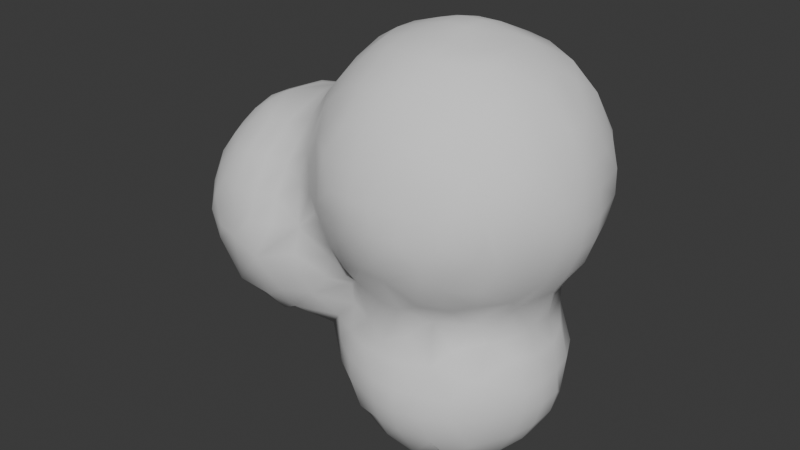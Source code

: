 # Source: VFX_Mesh_Smoke.blend  (saved by Blender 4.0.36; exported with 4.5.12 LTS)
import bpy
from mathutils import Matrix  # noqa: F401  (used for matrix-valued properties, if any)

bpy.ops.wm.read_factory_settings(use_empty=True)
scene = bpy.context.scene
scene.name = 'Scene'

# ---- collections
col_collection = bpy.data.collections.new('Collection'); scene.collection.children.link(col_collection)

# ---- world
world_world = bpy.data.worlds.new('World'); scene.world = world_world
world_world.use_nodes = True; world_world.node_tree.nodes.clear()
_N = world_world.node_tree.nodes; _L = world_world.node_tree.links
n0 = _N.new('ShaderNodeOutputWorld'); n0.name = 'World Output'; n0.location = (300, 300)
n1 = _N.new('ShaderNodeBackground'); n1.name = 'Background'; n1.location = (10, 300)
n1.inputs[0].default_value = (0.05088, 0.05088, 0.05088, 1.0)
_L.new(n1.outputs[0], n0.inputs[0])
n0.is_active_output = True
world_world.color = (0.05088, 0.05088, 0.05088)
world_world.use_sun_shadow = False
world_world.sun_shadow_jitter_overblur = 0.0

# ---- meshes
me_icosphere_002 = bpy.data.meshes.new('Icosphere.002')
me_icosphere_002.from_pydata([(-0.2307, -0.07198, -0.6663), (-0.04354, -0.2887, -0.6541), (0.03072, -0.07198, -0.7065), (0.2362, -0.01553, -0.8068), (0.3764, -0.04702, -0.9627), (0.4898, -0.471, -0.7258), (0.5107, -0.3195, -1.014), (0.459, -0.3604, -0.8672), (0.4033, -0.2159, -0.9101), (0.5068, -0.07198, -1.117), (0.6623, -0.5825, -0.7258), (0.6382, -0.4619, -0.9787), (0.6593, -0.07198, -1.24), (0.792, -0.4476, -1.103), (0.7131, -0.5579, -0.8952), (0.7058, -0.2544, -1.219), (0.8945, -0.6127, -0.8697), (0.8945, -0.6515, -0.7258), (0.8945, -0.531, -1.026), (0.8945, -0.3062, -1.239), (0.8945, -0.07198, -1.304), (-0.6385, -0.3249, -0.005962), (-0.6508, -0.2273, -0.1617), (-0.6537, -0.229, 0.1506), (-0.622, -0.02043, -0.3717), (-0.6852, -0.07198, -0.1499), (-0.7106, -0.07198, -0.005962), (-0.7029, -0.07198, 0.138), (-0.6508, -0.07819, 0.2902), (-0.5176, -0.4737, -0.1499), (-0.5077, -0.4731, 0.138), (-0.5292, -0.3694, -0.3012), (-0.5867, -0.3571, 0.1506), (-0.5281, -0.3709, 0.2918), (-0.5128, -0.2016, -0.4435), (-0.5982, -0.2273, -0.2996), (-0.6005, -0.229, 0.2902), (-0.5172, -0.2077, 0.4298), (-0.4806, -0.07198, -0.5181), (-0.5726, -0.07819, 0.4211), (-0.3582, -0.5921, -0.1499), (-0.3626, -0.5988, 0.138), (-0.3681, -0.4597, -0.3953), (-0.4522, -0.5594, -0.005962), (-0.403, -0.5043, 0.2852), (-0.4127, -0.3725, 0.4336), (-0.4063, -0.2016, -0.5488), (-0.2013, -0.5843, -0.376), (-0.2572, -0.664, -0.005962), (-0.2574, -0.6081, 0.276), (-0.2023, -0.4416, -0.5195), (-0.2597, -0.506, 0.4291), (-0.2526, -0.214, -0.6315), (-0.4039, -0.2077, 0.5429), (-0.4012, -0.07198, 0.5878), (-0.2599, -0.364, 0.5534), (-0.2653, -0.2248, 0.6247), (-0.2457, -0.07198, 0.6606), (-0.1132, -0.6804, -0.1499), (-0.1037, -0.7076, -0.01167), (-0.1132, -0.6464, 0.282), (-0.1132, -0.5397, 0.4573), (0.08781, -0.72, -0.07865), (0.03072, -0.593, -0.3901), (0.02184, -0.6985, 0.1258), (0.03072, -0.6451, 0.282), (0.03072, -0.4642, -0.545), (0.03072, -0.5387, 0.4539), (0.1747, -0.6278, -0.2939), (0.1747, -0.6686, 0.138), (0.1747, -0.6267, 0.282), (0.1747, -0.5228, -0.4521), (0.1747, -0.5309, 0.4409), (0.3246, -0.618, -0.1498), (0.3186, -0.6394, -0.005962), (0.3318, -0.6112, 0.1501), (0.3268, -0.5854, 0.4133), (0.3453, -0.542, -0.2939), (0.253, -0.2794, -0.649), (0.4507, -0.6083, 0.277), (0.474, -0.6636, 0.4295), (0.4898, -0.4709, -0.5818), (0.4627, -0.4521, -0.4353), (0.4565, -0.5339, -0.1498), (0.5089, -0.5589, -0.005962), (0.6004, -0.7412, 0.4295), (0.6591, -0.5851, -0.5818), (0.6025, -0.6489, 0.1307), (0.5748, -0.6864, 0.282), (0.6179, -0.5196, -0.4473), (0.6066, -0.474, -0.2939), (0.6066, -0.4973, -0.1499), (0.7505, -0.766, 0.282), (0.7505, -0.7908, 0.4259), (0.7639, -0.5923, -0.4473), (0.7505, -0.7102, 0.0912), (0.7639, -0.5315, -0.3074), (0.6989, -0.5673, -0.0685), (0.8945, -0.7471, 0.1382), (0.8945, -0.7934, 0.282), (0.8945, -0.8253, 0.4259), (0.8945, -0.6564, -0.5818), (0.8945, -0.5774, -0.3623), (0.8945, -0.5935, -0.104), (-0.1124, -0.35, 0.6129), (0.03072, -0.3733, 0.6095), (0.03072, -0.2159, 0.6735), (0.03072, -0.07198, 0.7181), (0.1884, -0.4538, 0.5697), (0.1884, -0.3518, 0.6715), (0.1811, -0.2237, 0.7391), (0.2154, -0.06099, 0.8562), (0.3268, -0.5251, 0.5769), (0.3416, -0.3638, 0.8656), (0.2789, -0.2237, 0.8562), (0.3225, -0.06218, 0.9974), (0.4621, -0.6469, 0.5691), (0.4871, -0.6127, 0.7138), (0.4586, -0.5083, 0.8644), (0.4601, -0.3621, 0.9992), (0.422, -0.2159, 1.041), (0.4543, -0.07121, 1.123), (0.6553, -0.7369, 0.7138), (0.6173, -0.641, 0.8459), (0.6065, -0.5044, 1.002), (0.608, -0.3586, 1.12), (0.6125, -0.2168, 1.188), (0.5818, -0.07198, 1.201), (0.7505, -0.8, 0.5699), (0.7505, -0.6907, 0.8773), (0.7505, -0.5523, 1.051), (0.7543, -0.3502, 1.189), (0.7543, -0.2168, 1.232), (0.7505, -0.07198, 1.254), (0.8945, -0.8219, 0.5699), (0.8945, -0.7792, 0.7138), (0.8945, -0.7015, 0.8954), (0.8945, -0.5704, 1.067), (0.8945, -0.3815, 1.202), (0.8945, -0.2159, 1.253), (0.8945, -0.07198, 1.289), (-0.2307, 0.07198, -0.6663), (0.03072, 0.07198, -0.7065), (0.01878, 0.2239, -0.6697), (0.1747, 0.2016, -0.6791), (0.3236, 0.07926, -0.8738), (0.3574, 0.3179, -0.7258), (0.4261, 0.08579, -1.012), (0.5242, 0.2159, -1.097), (0.4033, 0.2159, -0.9101), (0.459, 0.3604, -0.8672), (0.4898, 0.471, -0.7258), (0.6593, 0.07198, -1.24), (0.61, 0.5032, -0.8645), (0.6623, 0.5825, -0.7258), (0.7058, 0.2544, -1.219), (0.696, 0.4217, -1.075), (0.7569, 0.5893, -0.8562), (0.8945, 0.07198, -1.304), (0.8945, 0.2159, -1.268), (0.8945, 0.3782, -1.189), (0.8945, 0.531, -1.026), (0.8945, 0.6127, -0.8697), (0.8945, 0.6515, -0.7258), (-0.6852, 0.07198, -0.1499), (-0.7106, 0.07198, -0.005962), (-0.7029, 0.07198, 0.138), (-0.6508, 0.07819, 0.2902), (-0.6306, 0.187, -0.2555), (-0.6832, 0.2159, -0.005962), (-0.6326, 0.3179, -0.1215), (-0.6301, 0.3073, 0.1111), (-0.5726, 0.07819, 0.4211), (-0.5128, 0.2016, -0.4435), (-0.6005, 0.229, 0.2902), (-0.5172, 0.2077, 0.4298), (-0.5292, 0.3694, -0.3012), (-0.5281, 0.3709, 0.2918), (-0.5176, 0.4737, -0.1499), (-0.5219, 0.4874, -0.005962), (-0.5077, 0.4731, 0.138), (-0.4012, 0.07198, -0.5824), (-0.4129, 0.3708, -0.4452), (-0.4127, 0.3725, 0.4336), (-0.3997, 0.5026, -0.2928), (-0.3582, 0.5921, -0.1499), (-0.3383, 0.5827, 0.2241), (-0.2526, 0.214, -0.6315), (-0.253, 0.3635, -0.5564), (-0.2498, 0.4986, -0.4336), (-0.2525, 0.5992, -0.2852), (-0.2572, 0.664, -0.005962), (-0.2096, 0.5897, 0.3754), (-0.4012, 0.07198, 0.5878), (-0.4039, 0.2077, 0.5429), (-0.2228, 0.1827, 0.6532), (-0.2599, 0.364, 0.5534), (-0.1002, 0.346, -0.6116), (-0.1132, 0.526, -0.4565), (-0.1132, 0.6336, -0.2939), (-0.1132, 0.6804, -0.1499), (-0.1037, 0.7076, -0.01167), (-0.1132, 0.6464, 0.282), (0.03072, 0.4642, -0.545), (0.03072, 0.5387, 0.4539), (0.03072, 0.593, -0.3901), (0.03618, 0.6998, -0.136), (0.02184, 0.6985, 0.1258), (0.03072, 0.6451, 0.282), (0.1747, 0.3599, -0.5958), (0.1747, 0.5228, -0.4521), (0.1747, 0.5309, 0.4409), (0.1609, 0.6977, -0.01909), (0.1747, 0.6686, 0.138), (0.1747, 0.6267, 0.282), (0.3886, 0.5745, 0.2062), (0.2733, 0.5949, -0.2939), (0.3246, 0.618, -0.1498), (0.3186, 0.6394, -0.005962), (0.3268, 0.5854, 0.4133), (0.4178, 0.407, -0.5818), (0.4627, 0.4521, -0.4353), (0.4626, 0.4813, -0.2939), (0.4565, 0.5339, -0.1498), (0.474, 0.6636, 0.4295), (0.5871, 0.5429, -0.5818), (0.6179, 0.5196, -0.4473), (0.6066, 0.474, -0.2939), (0.6066, 0.4973, -0.1499), (0.5922, 0.5571, -0.01469), (0.6025, 0.6489, 0.1307), (0.5748, 0.6864, 0.282), (0.6004, 0.7412, 0.4295), (0.7639, 0.5315, -0.3074), (0.7483, 0.5375, -0.1452), (0.7505, 0.6205, -0.5818), (0.7483, 0.6321, -0.01469), (0.7505, 0.7364, 0.1632), (0.7505, 0.7908, 0.4259), (0.8945, 0.5467, -0.176), (0.8945, 0.6564, -0.5818), (0.8945, 0.5774, -0.3623), (0.8945, 0.6654, -0.005962), (0.8945, 0.7471, 0.1382), (0.8945, 0.7934, 0.282), (0.8945, 0.8253, 0.4259), (-0.1132, 0.07198, 0.6955), (-0.1124, 0.35, 0.6129), (-0.1132, 0.4677, 0.5358), (0.03072, 0.07198, 0.7181), (0.03072, 0.2159, 0.6735), (0.03072, 0.3733, 0.6095), (0.1811, 0.2237, 0.7391), (0.1884, 0.3518, 0.6715), (0.1884, 0.4538, 0.5697), (0.2627, 0.1017, 0.9031), (0.3564, 0.2159, 0.9688), (0.3416, 0.3638, 0.8656), (0.319, 0.4743, 0.6999), (0.4008, 0.1187, 1.063), (0.4939, 0.2159, 1.112), (0.4601, 0.3621, 0.9992), (0.3947, 0.5718, 0.6295), (0.4586, 0.5083, 0.8644), (0.5818, 0.07198, 1.201), (0.6125, 0.2168, 1.188), (0.608, 0.3586, 1.12), (0.6065, 0.5044, 1.002), (0.5516, 0.707, 0.6046), (0.6173, 0.641, 0.8459), (0.6553, 0.7369, 0.7138), (0.7505, 0.07198, 1.254), (0.7543, 0.2168, 1.232), (0.7543, 0.3502, 1.189), (0.7505, 0.4803, 1.113), (0.7505, 0.6187, 0.9794), (0.7505, 0.8, 0.5699), (0.8945, 0.07198, 1.289), (0.8945, 0.2159, 1.253), (0.8945, 0.4985, 1.13), (0.8945, 0.6295, 0.9954), (0.8945, 0.8219, 0.5699), (0.8945, 0.7364, 0.8234), (1.038, -0.6168, -0.8697), (1.038, -0.6564, -0.7258), (1.038, -0.4642, -1.124), (1.038, -0.3054, -1.237), (1.038, -0.07198, -1.303), (1.182, -0.6205, -0.7258), (1.217, -0.5572, -0.9019), (1.242, -0.4212, -1.075), (1.217, -0.2556, -1.214), (1.182, -0.07198, -1.268), (1.346, -0.5386, -0.7258), (1.392, -0.4263, -0.9304), (1.349, -0.07198, -1.196), (1.499, -0.3721, -0.7258), (1.412, -0.1763, -1.101), (1.53, -0.2159, -0.9064), (1.511, -0.08506, -1.014), (1.585, -0.2159, -0.7258), (1.582, -0.08506, -0.8831), (1.624, -0.07198, -0.7258), (1.038, -0.7476, 0.1392), (1.038, -0.8, 0.282), (1.038, -0.8291, 0.4259), (1.038, -0.6515, -0.5818), (1.038, -0.6067, -0.4378), (1.038, -0.5959, -0.1061), (1.038, -0.5457, -0.2897), (1.182, -0.7405, 0.1607), (1.182, -0.8018, 0.4259), (1.182, -0.6131, -0.5818), (1.187, -0.6327, -0.01542), (1.209, -0.5579, -0.4124), (1.197, -0.5135, -0.1584), (1.295, -0.7455, 0.282), (1.32, -0.6676, 0.1408), (1.393, -0.716, 0.4259), (1.343, -0.5396, -0.5818), (1.295, -0.4619, -0.32), (1.326, -0.5348, -0.03585), (1.326, -0.3952, -0.1859), (1.474, -0.6161, 0.2949), (1.422, -0.4486, -0.4737), (1.447, -0.4858, 0.01268), (1.494, -0.5366, 0.138), (1.506, -0.3765, -0.5818), (1.422, -0.3195, -0.2939), (1.53, -0.2159, -0.3974), (1.53, -0.2588, -0.06525), (1.521, -0.08542, -0.2927), (1.55, -0.5859, 0.4259), (1.581, -0.5095, 0.2949), (1.57, -0.3599, 0.0316), (1.662, -0.3831, 0.282), (1.676, -0.4156, 0.4259), (1.586, -0.2159, -0.5818), (1.668, -0.2159, 0.1077), (1.614, -0.07198, -0.5818), (1.571, -0.08542, -0.424), (1.645, -0.07941, -0.002196), (1.737, -0.2159, 0.282), (1.77, -0.2159, 0.4259), (1.721, -0.07941, 0.1288), (1.778, -0.07198, 0.282), (1.794, -0.07198, 0.4259), (1.038, -0.8158, 0.5699), (1.038, -0.776, 0.7138), (1.038, -0.6976, 0.8929), (1.038, -0.5639, 1.06), (1.038, -0.3919, 1.205), (1.038, -0.2159, 1.253), (1.038, -0.07198, 1.29), (1.182, -0.7813, 0.5699), (1.182, -0.7536, 0.7138), (1.182, -0.6834, 0.8757), (1.182, -0.5431, 1.04), (1.18, -0.3585, 1.189), (1.18, -0.2089, 1.231), (1.378, -0.7095, 0.5699), (1.343, -0.6842, 0.7138), (1.315, -0.6387, 0.8466), (1.279, -0.4468, 1.088), (1.317, -0.2089, 1.191), (1.288, -0.07198, 1.227), (1.467, -0.6054, 0.7005), (1.467, -0.5252, 0.858), (1.423, -0.3198, 1.098), (1.515, -0.2159, 1.042), (1.531, -0.07198, 1.061), (1.551, -0.5859, 0.5699), (1.583, -0.5053, 0.7005), (1.543, -0.4327, 0.9307), (1.681, -0.42, 0.5699), (1.665, -0.367, 0.7171), (1.652, -0.2177, 0.854), (1.667, -0.07198, 0.8993), (1.758, -0.2159, 0.5699), (1.713, -0.2177, 0.7171), (1.776, -0.07198, 0.5699), (1.746, -0.07198, 0.7138), (1.038, 0.07198, -1.303), (1.038, 0.2159, -1.267), (1.038, 0.4642, -1.124), (1.038, 0.5828, -0.9543), (1.038, 0.6564, -0.7258), (1.182, 0.07198, -1.268), (1.217, 0.2556, -1.214), (1.242, 0.4212, -1.075), (1.217, 0.5572, -0.9019), (1.182, 0.6205, -0.7258), (1.349, 0.07198, -1.196), (1.346, 0.5386, -0.7258), (1.511, 0.08506, -1.014), (1.412, 0.1763, -1.101), (1.43, 0.3304, -0.9824), (1.499, 0.3721, -0.7258), (1.413, 0.4472, -0.8344), (1.582, 0.08506, -0.8831), (1.624, 0.07198, -0.7258), (1.557, 0.2159, -0.8344), (1.038, 0.5457, -0.1781), (1.038, 0.6515, -0.5818), (1.038, 0.6674, -0.005962), (1.038, 0.7476, 0.1392), (1.038, 0.8, 0.282), (1.038, 0.8291, 0.4259), (1.252, 0.4304, -0.224), (1.239, 0.5674, -0.06971), (1.182, 0.6131, -0.5818), (1.113, 0.5768, -0.3636), (1.182, 0.7086, 0.08868), (1.182, 0.8018, 0.4259), (1.391, 0.4255, -0.3777), (1.343, 0.5396, -0.5818), (1.326, 0.6012, 0.03613), (1.295, 0.7455, 0.282), (1.521, 0.08542, -0.2927), (1.53, 0.2159, -0.3974), (1.491, 0.2128, -0.141), (1.506, 0.3765, -0.5818), (1.4, 0.4335, -0.07985), (1.422, 0.5933, 0.138), (1.474, 0.6161, 0.2949), (1.614, 0.07198, -0.5818), (1.571, 0.08542, -0.424), (1.566, 0.07198, -0.1107), (1.586, 0.2159, -0.5818), (1.589, 0.2128, -0.01274), (1.668, 0.2159, 0.1077), (1.57, 0.3599, 0.0316), (1.57, 0.4646, 0.138), (1.612, 0.5039, 0.4259), (1.721, 0.07941, 0.1288), (1.778, 0.07198, 0.282), (1.794, 0.07198, 0.4259), (1.7, 0.3111, 0.282), (1.72, 0.3436, 0.4259), (1.038, 0.07198, 1.29), (1.038, 0.2159, 1.253), (1.038, 0.492, 1.133), (1.038, 0.6256, 0.9883), (1.038, 0.8158, 0.5699), (1.038, 0.7369, 0.8209), (1.182, 0.4711, 1.115), (1.182, 0.6834, 0.8757), (1.263, 0.1562, 1.22), (1.278, 0.5915, 0.9452), (1.306, 0.7395, 0.5699), (1.271, 0.7271, 0.7138), (1.459, 0.07198, 1.132), (1.515, 0.2159, 1.042), (1.423, 0.3198, 1.098), (1.467, 0.5252, 0.858), (1.467, 0.6054, 0.7005), (1.667, 0.07198, 0.8993), (1.652, 0.2177, 0.854), (1.665, 0.367, 0.7171), (1.555, 0.3599, 0.9452), (1.583, 0.5053, 0.7005), (1.551, 0.5859, 0.5699), (1.776, 0.07198, 0.5699), (1.746, 0.07198, 0.7138), (1.713, 0.2177, 0.7171), (1.715, 0.3481, 0.5699)], [], [(0, 1, 52), (0, 2, 1), (2, 3, 78, 1), (3, 4, 8, 78), (5, 78, 8, 7), (8, 6, 7), (8, 9, 6), (8, 4, 9), (5, 11, 10), (11, 7, 6), (7, 11, 5), (9, 12, 15), (9, 15, 6), (14, 11, 16), (11, 14, 10), (11, 15, 13), (11, 6, 15), (17, 10, 14, 16), (18, 11, 13), (11, 18, 16), (15, 19, 18, 13), (12, 20, 19, 15), (25, 24, 22), (26, 25, 22, 21), (27, 26, 21, 23), (28, 27, 23), (21, 29, 43), (21, 22, 29), (32, 21, 43, 30), (33, 32, 30), (35, 34, 31), (22, 35, 31, 29), (23, 21, 32), (36, 23, 32, 33), (37, 36, 33, 45), (38, 46, 34), (24, 38, 34, 35), (24, 35, 22), (28, 23, 36), (39, 28, 36, 37), (40, 29, 31, 42), (43, 29, 40), (41, 30, 43), (44, 30, 41), (44, 33, 30), (45, 33, 44), (34, 46, 42, 31), (48, 43, 40), (41, 43, 48), (42, 47, 40), (49, 44, 41), (51, 44, 49), (42, 46, 50), (51, 45, 44), (46, 52, 50), (46, 0, 52), (53, 37, 45), (54, 39, 37, 53), (55, 45, 51), (56, 53, 45, 55), (54, 53, 56), (57, 54, 56), (58, 40, 47), (59, 48, 40, 58), (59, 41, 48), (60, 49, 41, 59), (42, 50, 47), (61, 51, 49, 60), (52, 1, 50), (62, 58, 47, 63), (62, 59, 58), (62, 64, 59), (65, 60, 59, 64), (63, 50, 66), (50, 63, 47), (67, 61, 60, 65), (1, 66, 50), (68, 63, 71), (62, 63, 68), (69, 64, 62), (70, 65, 64, 69), (71, 63, 66), (72, 67, 65, 70), (1, 78, 71, 66), (73, 62, 68), (74, 62, 73), (75, 69, 62, 74), (75, 70, 69), (76, 70, 75), (71, 77, 68), (77, 73, 68), (72, 70, 76), (78, 82, 71), (80, 76, 75, 79), (77, 71, 82), (83, 73, 77), (83, 84, 74, 73), (84, 75, 74), (81, 78, 5), (81, 82, 78), (88, 79, 75, 87), (88, 80, 79), (80, 88, 85), (81, 5, 10, 86), (89, 81, 86), (89, 82, 81), (90, 77, 82, 89), (91, 83, 77, 90), (97, 84, 83, 91), (84, 97, 87), (84, 87, 75), (93, 85, 88, 92), (95, 87, 97), (87, 95, 92, 88), (89, 86, 94), (96, 89, 94), (96, 90, 89), (97, 91, 90, 96), (99, 92, 98), (100, 93, 92, 99), (101, 86, 10, 17), (94, 86, 101), (98, 95, 97, 103), (95, 98, 92), (102, 96, 94), (103, 97, 96, 102), (104, 55, 51, 61), (56, 55, 104), (57, 56, 104), (105, 104, 61, 67), (106, 104, 105), (107, 57, 104, 106), (108, 67, 72), (105, 67, 108), (109, 105, 108), (110, 106, 105, 109), (107, 106, 110), (111, 107, 110), (112, 72, 76), (112, 108, 72), (112, 109, 108), (113, 109, 112, 118), (114, 110, 109, 113), (111, 110, 114), (115, 111, 114), (116, 76, 80), (116, 112, 76), (117, 112, 116), (118, 112, 117), (119, 113, 118), (120, 114, 113, 119), (120, 115, 114), (121, 115, 120), (116, 80, 85), (117, 116, 85, 122), (123, 117, 122), (123, 118, 117), (124, 118, 123), (119, 118, 124), (125, 119, 124), (126, 120, 119, 125), (127, 121, 120, 126), (128, 85, 93), (122, 85, 128), (129, 123, 122), (130, 124, 123, 129), (131, 125, 124, 130), (126, 125, 131), (132, 126, 131), (133, 127, 126, 132), (134, 128, 93, 100), (135, 122, 128, 134), (136, 129, 122, 135), (137, 130, 129, 136), (138, 131, 130, 137), (139, 132, 131, 138), (140, 133, 132, 139), (141, 142, 2, 0), (143, 142, 141), (142, 3, 2), (143, 144, 3, 142), (3, 145, 4), (144, 149, 145, 3), (146, 149, 144), (4, 147, 9), (145, 147, 4), (149, 147, 145), (150, 148, 147, 149), (146, 150, 149), (151, 150, 146), (152, 12, 9), (147, 152, 9), (148, 152, 147), (150, 156, 148), (153, 156, 150), (151, 153, 150), (154, 153, 151), (148, 155, 152), (156, 155, 148), (157, 161, 156, 153), (154, 157, 153), (152, 158, 20, 12), (155, 159, 158, 152), (155, 160, 159), (156, 160, 155), (156, 161, 160), (157, 162, 161), (154, 163, 162, 157), (164, 24, 25), (165, 164, 25, 26), (166, 165, 26, 27), (167, 166, 27, 28), (39, 167, 28), (168, 24, 164), (169, 168, 164, 165), (171, 169, 165, 166), (167, 171, 166), (170, 168, 169), (171, 170, 169), (24, 181, 38), (39, 172, 167), (173, 181, 24), (168, 173, 24), (167, 174, 171), (175, 174, 167, 172), (176, 173, 168), (170, 176, 168), (171, 179, 170), (177, 171, 174), (175, 177, 174), (178, 176, 170), (179, 178, 170), (180, 179, 171), (177, 180, 171), (181, 46, 38), (182, 188, 181, 173), (176, 182, 173), (175, 183, 177), (184, 182, 176), (178, 184, 176), (177, 186, 180), (183, 186, 177), (185, 184, 178), (191, 185, 178, 179), (186, 191, 179, 180), (181, 141, 0, 46), (181, 187, 141), (188, 187, 181), (182, 189, 188), (184, 189, 182), (183, 192, 186), (184, 190, 189), (185, 190, 184), (193, 172, 39, 54), (194, 175, 172, 193), (183, 175, 194), (195, 193, 54, 57), (195, 194, 193), (196, 183, 194, 195), (196, 192, 183), (187, 143, 141), (197, 143, 187), (188, 197, 187), (189, 198, 197, 188), (190, 199, 198, 189), (185, 200, 199, 190), (191, 201, 200, 185), (186, 201, 191), (186, 202, 201), (192, 202, 186), (197, 203, 143), (198, 203, 197), (198, 205, 203), (199, 205, 198), (200, 206, 205, 199), (201, 206, 200), (202, 208, 207, 201), (208, 202, 192, 204), (206, 201, 207, 212), (143, 209, 144), (203, 209, 143), (203, 210, 209), (205, 210, 203), (205, 216, 210), (206, 216, 205), (207, 213, 212), (208, 214, 213, 207), (214, 208, 204, 211), (209, 146, 144), (209, 210, 220), (206, 217, 216), (212, 218, 217, 206), (213, 215, 218, 212), (214, 215, 213), (214, 219, 215), (219, 214, 211), (209, 220, 146), (220, 151, 146), (210, 221, 220), (216, 222, 221, 210), (217, 223, 222, 216), (217, 218, 229, 223), (218, 215, 229), (219, 224, 215), (220, 225, 151), (221, 226, 225, 220), (222, 227, 226, 221), (223, 228, 227, 222), (229, 228, 223), (225, 154, 151), (215, 230, 229), (215, 231, 230), (224, 231, 215), (224, 232, 231), (227, 233, 226), (228, 234, 233, 227), (229, 234, 228), (225, 235, 154), (235, 225, 226), (233, 235, 226), (236, 234, 229), (230, 236, 229), (230, 237, 236), (231, 237, 230), (232, 238, 237, 231), (234, 239, 233), (235, 240, 163, 154), (235, 241, 240), (233, 241, 235), (236, 242, 239, 234), (237, 243, 242, 236), (237, 244, 243), (238, 245, 244, 237), (246, 195, 57), (247, 196, 195), (250, 247, 195), (196, 248, 192), (248, 196, 247), (249, 246, 57, 107), (250, 195, 246, 249), (250, 251, 247), (248, 251, 204, 192), (251, 248, 247), (111, 249, 107), (252, 250, 249), (252, 249, 111), (250, 253, 251), (253, 250, 252), (251, 254, 211, 204), (253, 254, 251), (111, 115, 255), (255, 252, 111), (256, 255, 115), (257, 253, 252, 255), (257, 255, 256), (254, 258, 211), (253, 258, 254), (257, 258, 253), (219, 211, 258), (259, 115, 121), (259, 256, 115), (261, 257, 256, 259), (260, 261, 259), (257, 263, 258), (263, 257, 261), (219, 262, 224), (262, 219, 258), (263, 262, 258), (264, 259, 121, 127), (265, 260, 259, 264), (260, 266, 261), (266, 260, 265), (267, 263, 261), (266, 267, 261), (263, 269, 268, 262), (267, 269, 263), (224, 268, 232), (268, 224, 262), (269, 270, 268), (271, 264, 127, 133), (264, 272, 265), (272, 264, 271), (273, 266, 265), (273, 265, 272), (266, 274, 267), (274, 266, 273), (267, 275, 269), (275, 267, 274), (268, 276, 238, 232), (270, 276, 268), (270, 269, 275), (277, 271, 133, 140), (278, 272, 271, 277), (273, 278, 279), (278, 273, 272), (279, 274, 273), (280, 275, 274, 279), (276, 281, 245, 238), (270, 282, 281, 276), (282, 270, 275, 280), (284, 17, 16, 283), (18, 285, 283, 16), (19, 286, 285, 18), (20, 287, 286, 19), (288, 284, 283), (285, 289, 283), (286, 291, 285), (291, 290, 289, 285), (287, 292, 291, 286), (289, 288, 283), (289, 293, 288), (290, 294, 289), (291, 297, 290), (292, 295, 291), (293, 289, 294), (294, 296, 293), (297, 294, 290), (297, 298, 294), (295, 297, 291), (299, 298, 297), (298, 296, 294), (298, 300, 296), (299, 301, 298), (301, 302, 300, 298), (304, 99, 98, 303), (305, 100, 99, 304), (306, 101, 17, 284), (307, 94, 101, 306), (307, 102, 94), (303, 98, 103, 308), (309, 102, 307), (308, 103, 102, 309), (316, 304, 303, 310), (311, 305, 304, 316), (312, 306, 284, 288), (312, 307, 306), (313, 303, 308), (303, 313, 310), (314, 307, 312), (314, 309, 307), (315, 308, 309, 314), (315, 313, 308), (318, 311, 316), (317, 313, 321), (313, 317, 316, 310), (293, 319, 312, 288), (319, 314, 312), (321, 313, 315), (320, 315, 314), (322, 315, 320), (315, 322, 321), (323, 316, 317), (318, 316, 323), (324, 314, 319), (325, 326, 317, 321), (326, 323, 317), (296, 327, 319, 293), (327, 324, 319), (324, 320, 314), (328, 320, 324), (322, 320, 328), (322, 334, 325, 321), (329, 328, 324), (328, 330, 322), (330, 334, 322), (329, 331, 328), (331, 330, 328), (332, 318, 323), (333, 323, 326), (333, 332, 323), (334, 326, 325), (334, 335, 333, 326), (335, 336, 333), (300, 337, 327, 296), (337, 329, 324, 327), (330, 338, 334), (302, 339, 337, 300), (339, 340, 337), (340, 329, 337), (331, 329, 340), (331, 341, 330), (341, 338, 330), (338, 335, 334), (338, 342, 335), (342, 343, 336, 335), (341, 344, 338), (344, 345, 342, 338), (345, 346, 343, 342), (347, 134, 100, 305), (348, 135, 134, 347), (349, 136, 135, 348), (350, 137, 136, 349), (351, 138, 137, 350), (352, 139, 138, 351), (353, 140, 139, 352), (354, 347, 305, 311), (355, 348, 347, 354), (356, 349, 348, 355), (357, 350, 349, 356), (358, 351, 350, 357), (359, 352, 351, 358), (359, 353, 352), (354, 311, 318), (318, 360, 354), (360, 361, 355, 354), (361, 362, 355), (362, 356, 355), (363, 357, 356, 362), (363, 358, 357), (364, 358, 363), (359, 358, 364), (365, 359, 364), (371, 360, 318), (366, 361, 360, 371), (362, 361, 366), (366, 367, 362), (367, 363, 362), (373, 363, 367), (368, 363, 373), (369, 368, 373), (369, 364, 363, 368), (370, 365, 364, 369), (371, 318, 332), (333, 371, 332), (372, 366, 371), (367, 366, 372), (336, 374, 371, 333), (374, 375, 372, 371), (375, 373, 367, 372), (375, 376, 373), (376, 369, 373), (377, 370, 369, 376), (343, 378, 374, 336), (378, 379, 375, 374), (379, 376, 375), (346, 380, 378, 343), (380, 381, 379, 378), (381, 377, 376, 379), (158, 382, 287, 20), (159, 383, 382, 158), (160, 384, 383, 159), (161, 384, 160), (161, 385, 384), (162, 385, 161), (163, 386, 385, 162), (382, 387, 292, 287), (383, 387, 382), (384, 388, 383), (384, 389, 388), (385, 390, 389, 384), (386, 391, 390, 385), (387, 392, 295, 292), (387, 388, 392), (388, 387, 383), (389, 395, 388), (389, 390, 396), (390, 391, 393), (392, 297, 295), (392, 394, 299, 297), (388, 395, 392), (395, 394, 392), (395, 401, 394), (389, 396, 395), (396, 401, 395), (390, 398, 396), (398, 393, 397, 396), (393, 398, 390), (394, 399, 301, 299), (399, 400, 302, 301), (401, 399, 394), (401, 400, 399), (397, 401, 396), (239, 402, 233), (240, 403, 386, 163), (241, 411, 403, 240), (411, 241, 233, 402), (242, 404, 402, 239), (243, 405, 404, 242), (244, 406, 405, 243), (245, 407, 406, 244), (403, 410, 391, 386), (411, 410, 403), (411, 402, 408), (402, 409, 408), (404, 409, 402), (404, 412, 409), (405, 412, 404), (406, 417, 412, 405), (407, 413, 417, 406), (408, 414, 411), (391, 410, 415, 393), (410, 414, 415), (410, 411, 414), (412, 416, 409), (412, 417, 416), (414, 418, 419), (414, 422, 420, 418), (408, 422, 414), (393, 415, 421, 397), (415, 414, 421), (409, 422, 408), (416, 422, 409), (416, 423, 422), (417, 424, 423, 416), (400, 425, 339, 302), (425, 426, 340, 339), (426, 418, 331, 340), (418, 427, 341, 331), (401, 428, 425, 400), (428, 419, 426, 425), (419, 418, 426), (420, 427, 418), (420, 429, 427), (429, 430, 427), (421, 428, 401, 397), (414, 419, 428, 421), (422, 431, 429, 420), (431, 430, 429), (423, 432, 431, 422), (432, 433, 437, 431), (424, 433, 432, 423), (433, 438, 437), (341, 434, 344), (430, 434, 341, 427), (434, 435, 345, 344), (435, 436, 346, 345), (430, 437, 435, 434), (437, 438, 436, 435), (437, 430, 431), (439, 277, 140, 353), (440, 278, 277, 439), (278, 440, 441, 279), (279, 441, 442), (442, 280, 279), (281, 443, 407, 245), (282, 444, 443, 281), (444, 282, 280, 442), (447, 439, 353, 359), (447, 440, 439), (445, 440, 447), (440, 445, 441), (441, 445, 442), (446, 442, 445), (443, 449, 413, 407), (444, 450, 449, 443), (444, 446, 450), (446, 444, 442), (447, 359, 365), (453, 445, 447), (448, 445, 453), (448, 446, 445), (450, 446, 448), (451, 447, 365, 370), (452, 447, 451), (453, 447, 452), (448, 459, 454), (459, 448, 453), (461, 424, 449), (450, 455, 461, 449), (448, 454, 455, 450), (456, 370, 377), (456, 451, 370), (457, 452, 456), (452, 451, 456), (458, 459, 457, 464), (459, 452, 457), (459, 453, 452), (433, 461, 465, 438), (461, 460, 458, 465), (460, 459, 458), (454, 459, 460), (461, 433, 424), (461, 455, 454, 460), (436, 462, 380, 346), (462, 463, 381, 380), (463, 456, 377, 381), (438, 465, 462, 436), (465, 464, 463, 462), (464, 457, 456, 463), (465, 458, 464), (413, 449, 424, 417)])
me_icosphere_002.polygons.foreach_set('use_smooth', [True] * 681)
_uv = me_icosphere_002.uv_layers.new(name='UVMap')
_uv.uv.foreach_set('vector', [0.5713, 0.6311, 0.5465, 0.6694, 0.5488, 0.6274, 0.5713, 0.6311, 0.5834, 0.6825, 0.5465, 0.6694, 0.07403, 0.4633, 0.03458, 0.4372, 0.07991, 0.4202, 0.1067, 0.4726, 0.2286, 0.8251, 0.1981, 0.8295, 0.1846, 0.7968, 0.2198, 0.7666, 0.1801, 0.7312, 0.2198, 0.7666, 0.1846, 0.7968, 0.1723, 0.7667, 0.1846, 0.7968, 0.1537, 0.7867, 0.1723, 0.7667, 0.1846, 0.7968, 0.1689, 0.8353, 0.1537, 0.7867, 0.1846, 0.7968, 0.1981, 0.8295, 0.1689, 0.8353, 0.2616, 0.6001, 0.2331, 0.6473, 0.2331, 0.5907, 0.1394, 0.7527, 0.1723, 0.7667, 0.1537, 0.7867, 0.1723, 0.7667, 0.1394, 0.7527, 0.1801, 0.7312, 0.5751, 0.8035, 0.5732, 0.8416, 0.5466, 0.8525, 0.5751, 0.8035, 0.5466, 0.8525, 0.5423, 0.8013, 0.3985, 0.77, 0.4238, 0.7672, 0.3782, 0.7982, 0.5042, 0.6331, 0.4913, 0.6066, 0.5042, 0.5775, 0.4238, 0.7672, 0.4727, 0.8066, 0.4361, 0.8032, 0.4238, 0.7672, 0.4461, 0.7551, 0.4727, 0.8066, 0.35, 0.7877, 0.37, 0.7497, 0.3985, 0.77, 0.3782, 0.7982, 0.4107, 0.8123, 0.4238, 0.7672, 0.4361, 0.8032, 0.4238, 0.7672, 0.4107, 0.8123, 0.3782, 0.7982, 0.4727, 0.8066, 0.4603, 0.8388, 0.4107, 0.8123, 0.4361, 0.8032, 0.5732, 0.8416, 0.5816, 0.8901, 0.5473, 0.89, 0.5466, 0.8525, 0.9092, 0.6271, 0.9413, 0.6539, 0.8875, 0.6509, 0.8916, 0.6054, 0.9092, 0.6271, 0.8875, 0.6509, 0.8527, 0.6416, 0.8717, 0.5843, 0.8916, 0.6054, 0.8527, 0.6416, 0.8455, 0.605, 0.8467, 0.5638, 0.8717, 0.5843, 0.8455, 0.605, 0.8527, 0.6416, 0.8435, 0.6856, 0.8081, 0.6775, 0.8527, 0.6416, 0.8875, 0.6509, 0.8435, 0.6856, 0.8236, 0.624, 0.8527, 0.6416, 0.8081, 0.6775, 0.8042, 0.6433, 0.7987, 0.6062, 0.8236, 0.624, 0.8042, 0.6433, 0.9023, 0.6722, 0.919, 0.6916, 0.8786, 0.6934, 0.8875, 0.6509, 0.9023, 0.6722, 0.8786, 0.6934, 0.8435, 0.6856, 0.8455, 0.605, 0.8527, 0.6416, 0.8236, 0.624, 0.823, 0.5855, 0.8455, 0.605, 0.8236, 0.624, 0.7987, 0.6062, 0.8012, 0.5637, 0.823, 0.5855, 0.7987, 0.6062, 0.7712, 0.5879, 0.5696, 0.5731, 0.5491, 0.5921, 0.5522, 0.5639, 0.9413, 0.6539, 0.944, 0.6854, 0.919, 0.6916, 0.9023, 0.6722, 0.9413, 0.6539, 0.9023, 0.6722, 0.8875, 0.6509, 0.8467, 0.5638, 0.8455, 0.605, 0.823, 0.5855, 0.8236, 0.5461, 0.8467, 0.5638, 0.823, 0.5855, 0.8012, 0.5637, 0.8163, 0.7051, 0.8435, 0.6856, 0.8786, 0.6934, 0.8677, 0.7228, 0.8081, 0.6775, 0.8435, 0.6856, 0.8163, 0.7051, 0.7771, 0.6635, 0.8042, 0.6433, 0.8081, 0.6775, 0.7728, 0.628, 0.8042, 0.6433, 0.7771, 0.6635, 0.7728, 0.628, 0.7987, 0.6062, 0.8042, 0.6433, 0.7712, 0.5879, 0.7987, 0.6062, 0.7728, 0.628, 0.919, 0.6916, 0.9256, 0.7092, 0.8677, 0.7228, 0.8786, 0.6934, 0.2614, 0.4469, 0.2707, 0.4803, 0.2414, 0.4787, 0.7771, 0.6635, 0.8081, 0.6775, 0.7802, 0.6958, 0.1919, 0.5044, 0.1899, 0.4742, 0.2414, 0.4787, 0.9218, 0.1707, 0.9477, 0.1473, 0.9479, 0.1819, 0.9137, 0.1359, 0.9477, 0.1473, 0.9218, 0.1707, 0.1919, 0.5044, 0.1497, 0.5247, 0.1553, 0.4879, 0.9137, 0.1359, 0.9406, 0.1082, 0.9477, 0.1473, 0.1497, 0.5247, 0.1233, 0.5063, 0.1553, 0.4879, 0.5491, 0.5921, 0.5713, 0.6311, 0.5488, 0.6274, 0.7779, 0.5493, 0.8012, 0.5637, 0.7712, 0.5879, 0.7898, 0.5241, 0.8236, 0.5461, 0.8012, 0.5637, 0.7779, 0.5493, 0.9055, 0.0986, 0.9406, 0.1082, 0.9137, 0.1359, 0.9005, 0.06808, 0.9307, 0.06961, 0.9406, 0.1082, 0.9055, 0.0986, 0.9252, 0.04329, 0.9307, 0.06961, 0.9005, 0.06808, 0.8917, 0.04097, 0.9252, 0.04329, 0.9005, 0.06808, 0.2263, 0.4365, 0.2414, 0.4787, 0.1899, 0.4742, 0.2501, 0.421, 0.2614, 0.4469, 0.2414, 0.4787, 0.2263, 0.4365, 0.9054, 0.2285, 0.9479, 0.1819, 0.9344, 0.2144, 0.894, 0.1821, 0.9218, 0.1707, 0.9479, 0.1819, 0.9054, 0.2285, 0.1919, 0.5044, 0.1553, 0.4879, 0.1899, 0.4742, 0.8845, 0.1439, 0.9137, 0.1359, 0.9218, 0.1707, 0.894, 0.1821, 0.1233, 0.5063, 0.1067, 0.4726, 0.1553, 0.4879, 0.2228, 0.3944, 0.2263, 0.4365, 0.1899, 0.4742, 0.1673, 0.4351, 0.2228, 0.3944, 0.2501, 0.421, 0.2263, 0.4365, 0.2228, 0.3944, 0.2602, 0.385, 0.2501, 0.421, 0.8656, 0.1882, 0.894, 0.1821, 0.9054, 0.2285, 0.8749, 0.2154, 0.1673, 0.4351, 0.1553, 0.4879, 0.1318, 0.4499, 0.1553, 0.4879, 0.1673, 0.4351, 0.1899, 0.4742, 0.8563, 0.1504, 0.8845, 0.1439, 0.894, 0.1821, 0.8656, 0.1882, 0.1067, 0.4726, 0.1318, 0.4499, 0.1553, 0.4879, 0.1726, 0.4004, 0.1673, 0.4351, 0.1385, 0.4157, 0.2228, 0.3944, 0.1673, 0.4351, 0.1726, 0.4004, 0.2459, 0.3568, 0.2602, 0.385, 0.2228, 0.3944, 0.8368, 0.1916, 0.8656, 0.1882, 0.8749, 0.2154, 0.8436, 0.216, 0.1385, 0.4157, 0.1673, 0.4351, 0.1318, 0.4499, 0.8282, 0.1571, 0.8563, 0.1504, 0.8656, 0.1882, 0.8368, 0.1916, 0.1067, 0.4726, 0.07991, 0.4202, 0.1385, 0.4157, 0.1318, 0.4499, 0.1816, 0.3595, 0.2228, 0.3944, 0.1726, 0.4004, 0.2072, 0.3461, 0.2228, 0.3944, 0.1816, 0.3595, 0.229, 0.3277, 0.2459, 0.3568, 0.2228, 0.3944, 0.2072, 0.3461, 0.229, 0.3277, 0.2659, 0.3418, 0.2459, 0.3568, 0.27, 0.3015, 0.2659, 0.3418, 0.229, 0.3277, 0.1385, 0.4157, 0.1502, 0.3699, 0.1726, 0.4004, 0.1502, 0.3699, 0.1816, 0.3595, 0.1726, 0.4004, 0.8282, 0.1571, 0.8368, 0.1916, 0.8006, 0.1755, 0.07991, 0.4202, 0.1094, 0.3631, 0.1385, 0.4157, 0.2656, 0.2748, 0.27, 0.3015, 0.229, 0.3277, 0.2385, 0.2939, 0.1502, 0.3699, 0.1385, 0.4157, 0.1094, 0.3631, 0.1628, 0.3358, 0.1816, 0.3595, 0.1502, 0.3699, 0.1628, 0.3358, 0.1834, 0.3122, 0.2072, 0.3461, 0.1816, 0.3595, 0.1834, 0.3122, 0.229, 0.3277, 0.2072, 0.3461, 0.2028, 0.7136, 0.2198, 0.7666, 0.1801, 0.7312, 0.2028, 0.7136, 0.2286, 0.7003, 0.2198, 0.7666, 0.2344, 0.2723, 0.2385, 0.2939, 0.229, 0.3277, 0.2043, 0.2826, 0.2344, 0.2723, 0.2656, 0.2748, 0.2385, 0.2939, 0.2656, 0.2748, 0.2344, 0.2723, 0.2604, 0.2532, 0.2028, 0.7136, 0.1801, 0.7312, 0.1636, 0.7026, 0.186, 0.6849, 0.216, 0.6808, 0.2028, 0.7136, 0.186, 0.6849, 0.09884, 0.3377, 0.1094, 0.3631, 0.08474, 0.3734, 0.121, 0.3237, 0.1502, 0.3699, 0.1094, 0.3631, 0.09884, 0.3377, 0.1463, 0.3093, 0.1628, 0.3358, 0.1502, 0.3699, 0.121, 0.3237, 0.1567, 0.2854, 0.1834, 0.3122, 0.1628, 0.3358, 0.1463, 0.3093, 0.1834, 0.3122, 0.1567, 0.2854, 0.2043, 0.2826, 0.1834, 0.3122, 0.2043, 0.2826, 0.229, 0.3277, 0.2502, 0.2277, 0.2604, 0.2532, 0.2344, 0.2723, 0.2248, 0.2422, 0.1894, 0.2612, 0.2043, 0.2826, 0.1567, 0.2854, 0.2043, 0.2826, 0.1894, 0.2612, 0.2248, 0.2422, 0.2344, 0.2723, 0.8194, 0.2325, 0.846, 0.2431, 0.827, 0.2639, 0.7994, 0.2617, 0.8194, 0.2325, 0.827, 0.2639, 0.7994, 0.2617, 0.7927, 0.2285, 0.8194, 0.2325, 0.1567, 0.2854, 0.1463, 0.3093, 0.121, 0.3237, 0.1092, 0.298, 0.214, 0.2172, 0.2248, 0.2422, 0.187, 0.2315, 0.2399, 0.2028, 0.2502, 0.2277, 0.2248, 0.2422, 0.214, 0.2172, 0.3234, 0.7794, 0.3438, 0.7409, 0.37, 0.7497, 0.35, 0.7877, 0.827, 0.2639, 0.846, 0.2431, 0.8512, 0.2924, 0.187, 0.2315, 0.1894, 0.2612, 0.1567, 0.2854, 0.1353, 0.255, 0.1894, 0.2612, 0.187, 0.2315, 0.2248, 0.2422, 0.8105, 0.2894, 0.7994, 0.2617, 0.827, 0.2639, 0.1353, 0.255, 0.1567, 0.2854, 0.1092, 0.298, 0.09216, 0.2811, 0.8737, 0.09543, 0.9055, 0.0986, 0.9137, 0.1359, 0.8845, 0.1439, 0.9005, 0.06808, 0.9055, 0.0986, 0.8737, 0.09543, 0.8917, 0.04097, 0.9005, 0.06808, 0.8737, 0.09543, 0.8462, 0.1057, 0.8737, 0.09543, 0.8845, 0.1439, 0.8563, 0.1504, 0.84, 0.0735, 0.8737, 0.09543, 0.8462, 0.1057, 0.8349, 0.04582, 0.8917, 0.04097, 0.8737, 0.09543, 0.84, 0.0735, 0.8186, 0.1298, 0.8563, 0.1504, 0.8282, 0.1571, 0.8462, 0.1057, 0.8563, 0.1504, 0.8186, 0.1298, 0.8121, 0.1015, 0.8462, 0.1057, 0.8186, 0.1298, 0.8079, 0.07307, 0.84, 0.0735, 0.8462, 0.1057, 0.8121, 0.1015, 0.8349, 0.04582, 0.84, 0.0735, 0.8079, 0.07307, 0.7927, 0.03498, 0.8349, 0.04582, 0.8079, 0.07307, 0.7927, 0.1459, 0.8282, 0.1571, 0.8006, 0.1755, 0.7927, 0.1459, 0.8186, 0.1298, 0.8282, 0.1571, 0.7927, 0.1459, 0.8121, 0.1015, 0.8186, 0.1298, 0.06961, 0.6368, 0.1146, 0.6424, 0.1132, 0.6877, 0.05401, 0.6687, 0.0838, 0.6092, 0.1108, 0.6136, 0.1146, 0.6424, 0.06961, 0.6368, 0.09777, 0.5768, 0.1108, 0.6136, 0.0838, 0.6092, 0.06571, 0.5712, 0.09777, 0.5768, 0.0838, 0.6092, 0.09921, 0.7168, 0.1394, 0.7112, 0.1231, 0.7312, 0.09921, 0.7168, 0.1132, 0.6877, 0.1394, 0.7112, 0.07339, 0.7006, 0.1132, 0.6877, 0.09921, 0.7168, 0.05401, 0.6687, 0.1132, 0.6877, 0.07339, 0.7006, 0.03848, 0.6318, 0.06961, 0.6368, 0.05401, 0.6687, 0.04233, 0.6004, 0.0838, 0.6092, 0.06961, 0.6368, 0.03848, 0.6318, 0.04233, 0.6004, 0.06571, 0.5712, 0.0838, 0.6092, 0.03458, 0.5693, 0.06571, 0.5712, 0.04233, 0.6004, 0.09921, 0.7168, 0.1231, 0.7312, 0.111, 0.7513, 0.07339, 0.7006, 0.09921, 0.7168, 0.111, 0.7513, 0.05599, 0.7311, 0.03999, 0.7017, 0.07339, 0.7006, 0.05599, 0.7311, 0.03999, 0.7017, 0.05401, 0.6687, 0.07339, 0.7006, 0.4018, 0.7049, 0.3953, 0.7409, 0.3623, 0.7178, 0.4329, 0.7266, 0.3953, 0.7409, 0.4018, 0.7049, 0.4373, 0.6916, 0.4329, 0.7266, 0.4018, 0.7049, 0.4661, 0.6806, 0.4623, 0.725, 0.4329, 0.7266, 0.4373, 0.6916, 0.4913, 0.6793, 0.4913, 0.7078, 0.4623, 0.725, 0.4661, 0.6806, 0.2742, 0.2132, 0.2604, 0.2532, 0.2502, 0.2277, 0.05599, 0.7311, 0.111, 0.7513, 0.07304, 0.7582, 0.3492, 0.693, 0.3623, 0.7178, 0.3298, 0.7223, 0.3904, 0.677, 0.4018, 0.7049, 0.3623, 0.7178, 0.3492, 0.693, 0.4364, 0.6596, 0.4373, 0.6916, 0.4018, 0.7049, 0.3904, 0.677, 0.4661, 0.6806, 0.4373, 0.6916, 0.4364, 0.6596, 0.4613, 0.6513, 0.4661, 0.6806, 0.4364, 0.6596, 0.4858, 0.6444, 0.4913, 0.6793, 0.4661, 0.6806, 0.4613, 0.6513, 0.2629, 0.1882, 0.2742, 0.2132, 0.2502, 0.2277, 0.2399, 0.2028, 0.3067, 0.6789, 0.3298, 0.7223, 0.2967, 0.7152, 0.2834, 0.6889, 0.3397, 0.6652, 0.3492, 0.693, 0.3298, 0.7223, 0.3067, 0.6789, 0.3795, 0.6496, 0.3904, 0.677, 0.3492, 0.693, 0.3397, 0.6652, 0.4234, 0.6337, 0.4364, 0.6596, 0.3904, 0.677, 0.3795, 0.6496, 0.4542, 0.6235, 0.4613, 0.6513, 0.4364, 0.6596, 0.4234, 0.6337, 0.4799, 0.6151, 0.4858, 0.6444, 0.4613, 0.6513, 0.4542, 0.6235, 0.5959, 0.628, 0.608, 0.6794, 0.5834, 0.6825, 0.5713, 0.6311, 0.6366, 0.6708, 0.608, 0.6794, 0.5959, 0.628, 0.608, 0.6794, 0.5964, 0.7273, 0.5834, 0.6825, 0.6366, 0.6708, 0.6413, 0.7008, 0.5964, 0.7273, 0.608, 0.6794, 0.5964, 0.7273, 0.6118, 0.7467, 0.5854, 0.7665, 0.6413, 0.7008, 0.6367, 0.7614, 0.6118, 0.7467, 0.5964, 0.7273, 0.668, 0.7357, 0.6367, 0.7614, 0.6413, 0.7008, 0.5854, 0.7665, 0.6067, 0.7767, 0.5751, 0.8035, 0.6118, 0.7467, 0.6067, 0.7767, 0.5854, 0.7665, 0.6367, 0.7614, 0.6067, 0.7767, 0.6118, 0.7467, 0.6687, 0.7649, 0.6271, 0.7988, 0.6067, 0.7767, 0.6367, 0.7614, 0.668, 0.7357, 0.6687, 0.7649, 0.6367, 0.7614, 0.7022, 0.7567, 0.6687, 0.7649, 0.668, 0.7357, 0.5978, 0.8385, 0.5732, 0.8416, 0.5751, 0.8035, 0.6067, 0.7767, 0.5978, 0.8385, 0.5751, 0.8035, 0.6271, 0.7988, 0.5978, 0.8385, 0.6067, 0.7767, 0.6687, 0.7649, 0.6747, 0.8241, 0.6271, 0.7988, 0.7024, 0.7894, 0.6747, 0.8241, 0.6687, 0.7649, 0.7022, 0.7567, 0.7024, 0.7894, 0.6687, 0.7649, 0.7316, 0.786, 0.7024, 0.7894, 0.7022, 0.7567, 0.6271, 0.7988, 0.6337, 0.8413, 0.5978, 0.8385, 0.6747, 0.8241, 0.6337, 0.8413, 0.6271, 0.7988, 0.7267, 0.8139, 0.7097, 0.8543, 0.6747, 0.8241, 0.7024, 0.7894, 0.7316, 0.786, 0.7267, 0.8139, 0.7024, 0.7894, 0.5978, 0.8385, 0.6062, 0.887, 0.5816, 0.8901, 0.5732, 0.8416, 0.6337, 0.8413, 0.6341, 0.8809, 0.6062, 0.887, 0.5978, 0.8385, 0.6337, 0.8413, 0.669, 0.8709, 0.6341, 0.8809, 0.6747, 0.8241, 0.669, 0.8709, 0.6337, 0.8413, 0.6747, 0.8241, 0.7097, 0.8543, 0.669, 0.8709, 0.7267, 0.8139, 0.7378, 0.8398, 0.7097, 0.8543, 0.7316, 0.786, 0.7574, 0.8272, 0.7378, 0.8398, 0.7267, 0.8139, 0.9284, 0.6073, 0.9413, 0.6539, 0.9092, 0.6271, 0.9109, 0.5856, 0.9284, 0.6073, 0.9092, 0.6271, 0.8916, 0.6054, 0.891, 0.5645, 0.9109, 0.5856, 0.8916, 0.6054, 0.8717, 0.5843, 0.8676, 0.5423, 0.891, 0.5645, 0.8717, 0.5843, 0.8467, 0.5638, 0.8236, 0.5461, 0.8676, 0.5423, 0.8467, 0.5638, 0.9541, 0.6081, 0.9413, 0.6539, 0.9284, 0.6073, 0.9282, 0.5664, 0.9541, 0.6081, 0.9284, 0.6073, 0.9109, 0.5856, 0.9209, 0.5376, 0.9282, 0.5664, 0.9109, 0.5856, 0.891, 0.5645, 0.8676, 0.5423, 0.9209, 0.5376, 0.891, 0.5645, 0.9537, 0.5704, 0.9541, 0.6081, 0.9282, 0.5664, 0.9209, 0.5376, 0.9537, 0.5704, 0.9282, 0.5664, 0.583, 0.534, 0.5932, 0.5898, 0.5696, 0.5731, 0.8236, 0.5461, 0.8445, 0.5246, 0.8676, 0.5423, 0.6211, 0.5551, 0.5932, 0.5898, 0.583, 0.534, 0.6285, 0.5184, 0.6211, 0.5551, 0.583, 0.534, 0.8676, 0.5423, 0.8842, 0.5226, 0.9209, 0.5376, 0.8567, 0.5066, 0.8842, 0.5226, 0.8676, 0.5423, 0.8445, 0.5246, 0.6617, 0.5368, 0.6211, 0.5551, 0.6285, 0.5184, 0.6628, 0.5043, 0.6617, 0.5368, 0.6285, 0.5184, 0.9209, 0.5376, 0.953, 0.5322, 0.9537, 0.5704, 0.8978, 0.5043, 0.9209, 0.5376, 0.8842, 0.5226, 0.6306, 0.4651, 0.6723, 0.4759, 0.6457, 0.4887, 0.6938, 0.5243, 0.6617, 0.5368, 0.6628, 0.5043, 0.7089, 0.5115, 0.6938, 0.5243, 0.6628, 0.5043, 0.9307, 0.5133, 0.953, 0.5322, 0.9209, 0.5376, 0.6723, 0.4759, 0.7063, 0.4807, 0.6765, 0.5043, 0.5932, 0.5898, 0.5491, 0.5921, 0.5696, 0.5731, 0.6559, 0.5699, 0.6543, 0.6085, 0.5932, 0.5898, 0.6211, 0.5551, 0.6617, 0.5368, 0.6559, 0.5699, 0.6211, 0.5551, 0.6306, 0.4651, 0.662, 0.4462, 0.6723, 0.4759, 0.693, 0.557, 0.6559, 0.5699, 0.6617, 0.5368, 0.6938, 0.5243, 0.693, 0.557, 0.6617, 0.5368, 0.6723, 0.4759, 0.7221, 0.4443, 0.7063, 0.4807, 0.662, 0.4462, 0.7221, 0.4443, 0.6723, 0.4759, 0.7237, 0.5511, 0.693, 0.557, 0.6938, 0.5243, 0.755, 0.5564, 0.7237, 0.5511, 0.6938, 0.5243, 0.7089, 0.5115, 0.7221, 0.4443, 0.7627, 0.4408, 0.7231, 0.4908, 0.7063, 0.4807, 0.5932, 0.5898, 0.5959, 0.628, 0.5713, 0.6311, 0.5491, 0.5921, 0.5932, 0.5898, 0.622, 0.618, 0.5959, 0.628, 0.6543, 0.6085, 0.622, 0.618, 0.5932, 0.5898, 0.6559, 0.5699, 0.6887, 0.5962, 0.6543, 0.6085, 0.693, 0.557, 0.6887, 0.5962, 0.6559, 0.5699, 0.662, 0.4462, 0.7122, 0.4116, 0.7221, 0.4443, 0.693, 0.557, 0.7191, 0.5814, 0.6887, 0.5962, 0.7237, 0.5511, 0.7191, 0.5814, 0.693, 0.557, 0.8091, 0.5043, 0.8445, 0.5246, 0.8236, 0.5461, 0.7898, 0.5241, 0.6229, 0.4373, 0.6306, 0.4651, 0.6074, 0.4751, 0.5952, 0.4331, 0.662, 0.4462, 0.6306, 0.4651, 0.6229, 0.4373, 0.6137, 0.396, 0.5952, 0.4331, 0.5707, 0.4315, 0.5687, 0.3975, 0.6137, 0.396, 0.6229, 0.4373, 0.5952, 0.4331, 0.6535, 0.4102, 0.662, 0.4462, 0.6229, 0.4373, 0.6137, 0.396, 0.6535, 0.4102, 0.7122, 0.4116, 0.662, 0.4462, 0.622, 0.618, 0.6366, 0.6708, 0.5959, 0.628, 0.6555, 0.6415, 0.6366, 0.6708, 0.622, 0.618, 0.6543, 0.6085, 0.6555, 0.6415, 0.622, 0.618, 0.6887, 0.5962, 0.6995, 0.6226, 0.6555, 0.6415, 0.6543, 0.6085, 0.7191, 0.5814, 0.7326, 0.607, 0.6995, 0.6226, 0.6887, 0.5962, 0.7237, 0.5511, 0.7535, 0.5942, 0.7326, 0.607, 0.7191, 0.5814, 0.755, 0.5564, 0.7712, 0.5841, 0.7535, 0.5942, 0.7237, 0.5511, 0.7221, 0.4443, 0.7761, 0.4115, 0.7627, 0.4408, 0.7221, 0.4443, 0.735, 0.398, 0.7761, 0.4115, 0.7122, 0.4116, 0.735, 0.398, 0.7221, 0.4443, 0.6555, 0.6415, 0.6896, 0.6576, 0.6366, 0.6708, 0.6995, 0.6226, 0.6896, 0.6576, 0.6555, 0.6415, 0.6995, 0.6226, 0.7256, 0.6422, 0.6896, 0.6576, 0.7326, 0.607, 0.7256, 0.6422, 0.6995, 0.6226, 0.7535, 0.5942, 0.7671, 0.6202, 0.7256, 0.6422, 0.7326, 0.607, 0.7712, 0.5841, 0.7671, 0.6202, 0.7535, 0.5942, 0.735, 0.398, 0.7399, 0.3698, 0.7648, 0.3799, 0.7761, 0.4115, 0.7399, 0.3698, 0.735, 0.398, 0.7122, 0.4116, 0.7039, 0.3601, 0.7927, 0.3903, 0.7761, 0.4115, 0.7648, 0.3799, 0.7846, 0.36, 0.6366, 0.6708, 0.6759, 0.6905, 0.6413, 0.7008, 0.6896, 0.6576, 0.6759, 0.6905, 0.6366, 0.6708, 0.6896, 0.6576, 0.7167, 0.6753, 0.6759, 0.6905, 0.7256, 0.6422, 0.7167, 0.6753, 0.6896, 0.6576, 0.7256, 0.6422, 0.7492, 0.679, 0.7167, 0.6753, 0.7671, 0.6202, 0.7492, 0.679, 0.7256, 0.6422, 0.7648, 0.3799, 0.7639, 0.3491, 0.7846, 0.36, 0.7399, 0.3698, 0.7419, 0.3414, 0.7639, 0.3491, 0.7648, 0.3799, 0.7419, 0.3414, 0.7399, 0.3698, 0.7039, 0.3601, 0.7091, 0.3324, 0.6759, 0.6905, 0.668, 0.7357, 0.6413, 0.7008, 0.6759, 0.6905, 0.7167, 0.6753, 0.6998, 0.7331, 0.7671, 0.6202, 0.7692, 0.6762, 0.7492, 0.679, 0.4838, 0.7854, 0.5057, 0.7826, 0.5071, 0.8119, 0.4727, 0.8101, 0.4935, 0.7545, 0.5271, 0.7409, 0.5057, 0.7826, 0.4838, 0.7854, 0.7419, 0.3414, 0.7484, 0.3028, 0.7639, 0.3491, 0.2331, 0.7209, 0.2331, 0.6869, 0.2596, 0.7184, 0.7266, 0.3046, 0.7419, 0.3414, 0.7091, 0.3324, 0.6759, 0.6905, 0.6998, 0.7331, 0.668, 0.7357, 0.6998, 0.7331, 0.7022, 0.7567, 0.668, 0.7357, 0.7167, 0.6753, 0.7234, 0.7285, 0.6998, 0.7331, 0.7492, 0.679, 0.7411, 0.7163, 0.7234, 0.7285, 0.7167, 0.6753, 0.5071, 0.8119, 0.5319, 0.8126, 0.5393, 0.8428, 0.5051, 0.8419, 0.5071, 0.8119, 0.5057, 0.7826, 0.5393, 0.7835, 0.5319, 0.8126, 0.2331, 0.6473, 0.2725, 0.6473, 0.2699, 0.6869, 0.8687, 0.7228, 0.8836, 0.7531, 0.8438, 0.7446, 0.6998, 0.7331, 0.7333, 0.7613, 0.7022, 0.7567, 0.1511, 0.6664, 0.1641, 0.6346, 0.1829, 0.6446, 0.1596, 0.6808, 0.1404, 0.6614, 0.1394, 0.6329, 0.1641, 0.6346, 0.1511, 0.6664, 0.7974, 0.7739, 0.7911, 0.8017, 0.7712, 0.808, 0.7725, 0.7804, 0.8162, 0.7943, 0.7911, 0.8017, 0.7974, 0.7739, 0.7333, 0.7613, 0.7316, 0.786, 0.7022, 0.7567, 0.8438, 0.7446, 0.8479, 0.7922, 0.8162, 0.7943, 0.8438, 0.7446, 0.8711, 0.7806, 0.8479, 0.7922, 0.8836, 0.7531, 0.8711, 0.7806, 0.8438, 0.7446, 0.8836, 0.7531, 0.8967, 0.7801, 0.8711, 0.7806, 0.1394, 0.6329, 0.1509, 0.6009, 0.1641, 0.6346, 0.7911, 0.8017, 0.7983, 0.8303, 0.7793, 0.841, 0.7712, 0.808, 0.8162, 0.7943, 0.7983, 0.8303, 0.7911, 0.8017, 0.1829, 0.6446, 0.1963, 0.6106, 0.2056, 0.6334, 0.1963, 0.6106, 0.1829, 0.6446, 0.1641, 0.6346, 0.1509, 0.6009, 0.1963, 0.6106, 0.1641, 0.6346, 0.8288, 0.827, 0.7983, 0.8303, 0.8162, 0.7943, 0.8479, 0.7922, 0.8288, 0.827, 0.8162, 0.7943, 0.8479, 0.7922, 0.8662, 0.8221, 0.8288, 0.827, 0.8711, 0.7806, 0.8662, 0.8221, 0.8479, 0.7922, 0.8967, 0.7801, 0.9046, 0.811, 0.8662, 0.8221, 0.8711, 0.7806, 0.7983, 0.8303, 0.7964, 0.8604, 0.7793, 0.841, 0.7564, 0.7897, 0.7712, 0.8154, 0.7574, 0.8272, 0.7316, 0.786, 0.1963, 0.6106, 0.1649, 0.5758, 0.2026, 0.5812, 0.1509, 0.6009, 0.1649, 0.5758, 0.1963, 0.6106, 0.8288, 0.827, 0.8354, 0.856, 0.7964, 0.8604, 0.7983, 0.8303, 0.8662, 0.8221, 0.8652, 0.8516, 0.8354, 0.856, 0.8288, 0.827, 0.8662, 0.8221, 0.889, 0.846, 0.8652, 0.8516, 0.9046, 0.811, 0.9104, 0.84, 0.889, 0.846, 0.8662, 0.8221, 0.5943, 0.3713, 0.6137, 0.396, 0.5687, 0.3975, 0.6502, 0.3782, 0.6535, 0.4102, 0.6137, 0.396, 0.6262, 0.3457, 0.6502, 0.3782, 0.6137, 0.396, 0.6535, 0.4102, 0.6782, 0.3834, 0.7122, 0.4116, 0.6782, 0.3834, 0.6535, 0.4102, 0.6502, 0.3782, 0.5971, 0.3419, 0.5943, 0.3713, 0.5687, 0.3975, 0.5726, 0.3404, 0.6262, 0.3457, 0.6137, 0.396, 0.5943, 0.3713, 0.5971, 0.3419, 0.6262, 0.3457, 0.6597, 0.3505, 0.6502, 0.3782, 0.6782, 0.3834, 0.6597, 0.3505, 0.7039, 0.3601, 0.7122, 0.4116, 0.6597, 0.3505, 0.6782, 0.3834, 0.6502, 0.3782, 0.5667, 0.2974, 0.5971, 0.3419, 0.5726, 0.3404, 0.6261, 0.313, 0.6262, 0.3457, 0.5971, 0.3419, 0.6261, 0.313, 0.5971, 0.3419, 0.5667, 0.2974, 0.6262, 0.3457, 0.6552, 0.3163, 0.6597, 0.3505, 0.6552, 0.3163, 0.6262, 0.3457, 0.6261, 0.313, 0.6597, 0.3505, 0.6831, 0.3225, 0.7091, 0.3324, 0.7039, 0.3601, 0.6552, 0.3163, 0.6831, 0.3225, 0.6597, 0.3505, 0.09777, 0.5768, 0.06571, 0.5712, 0.09686, 0.546, 0.09686, 0.546, 0.1394, 0.5327, 0.09777, 0.5768, 0.6073, 0.2671, 0.5913, 0.2875, 0.5557, 0.2694, 0.6426, 0.2767, 0.6552, 0.3163, 0.6261, 0.313, 0.5913, 0.2875, 0.6426, 0.2767, 0.5913, 0.2875, 0.6073, 0.2671, 0.6831, 0.3225, 0.6778, 0.2906, 0.7091, 0.3324, 0.6552, 0.3163, 0.6778, 0.2906, 0.6831, 0.3225, 0.6426, 0.2767, 0.6778, 0.2906, 0.6552, 0.3163, 0.7266, 0.3046, 0.7091, 0.3324, 0.6778, 0.2906, 0.06087, 0.5372, 0.06571, 0.5712, 0.03458, 0.5693, 0.06087, 0.5372, 0.08681, 0.5247, 0.06571, 0.5712, 0.6327, 0.2468, 0.6426, 0.2767, 0.6073, 0.2671, 0.5826, 0.2527, 0.5973, 0.2329, 0.6327, 0.2468, 0.5826, 0.2527, 0.6426, 0.2767, 0.6715, 0.2554, 0.6778, 0.2906, 0.6715, 0.2554, 0.6426, 0.2767, 0.6327, 0.2468, 0.7266, 0.3046, 0.7044, 0.2803, 0.7435, 0.2758, 0.7044, 0.2803, 0.7266, 0.3046, 0.6778, 0.2906, 0.6715, 0.2554, 0.7044, 0.2803, 0.6778, 0.2906, 0.5668, 0.2098, 0.5826, 0.2527, 0.5458, 0.2371, 0.5423, 0.2083, 0.5938, 0.2059, 0.5973, 0.2329, 0.5826, 0.2527, 0.5668, 0.2098, 0.5973, 0.2329, 0.6249, 0.2117, 0.6327, 0.2468, 0.6249, 0.2117, 0.5973, 0.2329, 0.5938, 0.2059, 0.6619, 0.2194, 0.6715, 0.2554, 0.6327, 0.2468, 0.6249, 0.2117, 0.6619, 0.2194, 0.6327, 0.2468, 0.6715, 0.2554, 0.7017, 0.2266, 0.7356, 0.2522, 0.7044, 0.2803, 0.6619, 0.2194, 0.7017, 0.2266, 0.6715, 0.2554, 0.8836, 0.7531, 0.9103, 0.761, 0.8967, 0.7801, 0.7356, 0.2522, 0.7435, 0.2758, 0.7044, 0.2803, 0.7017, 0.2266, 0.733, 0.2268, 0.7356, 0.2522, 0.5673, 0.1741, 0.5668, 0.2098, 0.5423, 0.2083, 0.5428, 0.1726, 0.5668, 0.2098, 0.5944, 0.176, 0.5938, 0.2059, 0.5944, 0.176, 0.5668, 0.2098, 0.5673, 0.1741, 0.6215, 0.1795, 0.6249, 0.2117, 0.5938, 0.2059, 0.6215, 0.1795, 0.5938, 0.2059, 0.5944, 0.176, 0.6249, 0.2117, 0.6514, 0.1854, 0.6619, 0.2194, 0.6514, 0.1854, 0.6249, 0.2117, 0.6215, 0.1795, 0.6619, 0.2194, 0.6888, 0.1936, 0.7017, 0.2266, 0.6888, 0.1936, 0.6619, 0.2194, 0.6514, 0.1854, 0.9103, 0.761, 0.9221, 0.8043, 0.9046, 0.811, 0.8967, 0.7801, 0.733, 0.2268, 0.7621, 0.216, 0.7356, 0.2522, 0.733, 0.2268, 0.7017, 0.2266, 0.6888, 0.1936, 0.5687, 0.1441, 0.5673, 0.1741, 0.5428, 0.1726, 0.5442, 0.1426, 0.597, 0.1474, 0.5944, 0.176, 0.5673, 0.1741, 0.5687, 0.1441, 0.6215, 0.1795, 0.597, 0.1474, 0.6579, 0.1566, 0.597, 0.1474, 0.6215, 0.1795, 0.5944, 0.176, 0.6579, 0.1566, 0.6514, 0.1854, 0.6215, 0.1795, 0.6941, 0.1647, 0.6888, 0.1936, 0.6514, 0.1854, 0.6579, 0.1566, 0.9221, 0.8043, 0.9258, 0.8329, 0.9104, 0.84, 0.9046, 0.811, 0.733, 0.2268, 0.7301, 0.1744, 0.7709, 0.188, 0.7621, 0.216, 0.7301, 0.1744, 0.733, 0.2268, 0.6888, 0.1936, 0.6941, 0.1647, 0.3393, 0.8137, 0.35, 0.7877, 0.3782, 0.7982, 0.3676, 0.8243, 0.4107, 0.8123, 0.4213, 0.8484, 0.3676, 0.8243, 0.3782, 0.7982, 0.4603, 0.8388, 0.4496, 0.8652, 0.4213, 0.8484, 0.4107, 0.8123, 0.5816, 0.8901, 0.5903, 0.9166, 0.5563, 0.9164, 0.5473, 0.89, 0.3306, 0.8425, 0.3393, 0.8137, 0.3676, 0.8243, 0.4213, 0.8484, 0.3634, 0.8628, 0.3676, 0.8243, 0.4496, 0.8652, 0.4348, 0.8999, 0.4213, 0.8484, 0.4348, 0.8999, 0.3997, 0.8858, 0.3634, 0.8628, 0.4213, 0.8484, 0.4727, 0.8842, 0.4558, 0.9086, 0.4348, 0.8999, 0.4496, 0.8652, 0.3634, 0.8628, 0.3306, 0.8425, 0.3676, 0.8243, 0.3634, 0.8628, 0.3227, 0.8778, 0.3306, 0.8425, 0.3997, 0.8858, 0.3621, 0.905, 0.3634, 0.8628, 0.4348, 0.8999, 0.4036, 0.9346, 0.3997, 0.8858, 0.4558, 0.9086, 0.4305, 0.9352, 0.4348, 0.8999, 0.3227, 0.8778, 0.3634, 0.8628, 0.3621, 0.905, 0.3621, 0.905, 0.3194, 0.9169, 0.3227, 0.8778, 0.4036, 0.9346, 0.3621, 0.905, 0.3997, 0.8858, 0.4036, 0.9346, 0.3577, 0.9427, 0.3621, 0.905, 0.4305, 0.9352, 0.4036, 0.9346, 0.4348, 0.8999, 0.4488, 0.4689, 0.4762, 0.4493, 0.4586, 0.4893, 0.3577, 0.9427, 0.3194, 0.9169, 0.3621, 0.905, 0.3577, 0.9427, 0.3206, 0.9429, 0.3194, 0.9169, 0.4488, 0.4689, 0.4549, 0.4416, 0.4762, 0.4493, 0.4549, 0.4416, 0.457, 0.4092, 0.4819, 0.4121, 0.4762, 0.4493, 0.2014, 0.1921, 0.214, 0.2172, 0.187, 0.2315, 0.1741, 0.2062, 0.2271, 0.1777, 0.2399, 0.2028, 0.214, 0.2172, 0.2014, 0.1921, 0.3132, 0.8061, 0.3234, 0.7794, 0.35, 0.7877, 0.3393, 0.8137, 0.8213, 0.3193, 0.827, 0.2639, 0.8512, 0.2924, 0.847, 0.3211, 0.8213, 0.3193, 0.8105, 0.2894, 0.827, 0.2639, 0.1741, 0.2062, 0.187, 0.2315, 0.1353, 0.255, 0.1221, 0.23, 0.7927, 0.3171, 0.8105, 0.2894, 0.8213, 0.3193, 0.1221, 0.23, 0.1353, 0.255, 0.09216, 0.2811, 0.08831, 0.2483, 0.1737, 0.1468, 0.2014, 0.1921, 0.1741, 0.2062, 0.1639, 0.1788, 0.2119, 0.1523, 0.2271, 0.1777, 0.2014, 0.1921, 0.1737, 0.1468, 0.3046, 0.835, 0.3132, 0.8061, 0.3393, 0.8137, 0.3306, 0.8425, 0.3046, 0.835, 0.2889, 0.8011, 0.3132, 0.8061, 0.1263, 0.195, 0.1741, 0.2062, 0.1221, 0.23, 0.1741, 0.2062, 0.1263, 0.195, 0.1639, 0.1788, 0.2742, 0.8341, 0.2889, 0.8011, 0.3046, 0.835, 0.8064, 0.352, 0.7927, 0.3171, 0.8213, 0.3193, 0.09256, 0.2069, 0.1221, 0.23, 0.08831, 0.2483, 0.05393, 0.231, 0.09256, 0.2069, 0.1263, 0.195, 0.1221, 0.23, 0.1858, 0.1148, 0.2119, 0.1523, 0.1737, 0.1468, 0.1424, 0.1562, 0.1263, 0.195, 0.1024, 0.1721, 0.1263, 0.195, 0.1424, 0.1562, 0.1737, 0.1468, 0.1639, 0.1788, 0.3227, 0.8778, 0.2965, 0.8692, 0.3046, 0.835, 0.3306, 0.8425, 0.2965, 0.8692, 0.2742, 0.8341, 0.3046, 0.835, 0.1024, 0.1721, 0.1263, 0.195, 0.09256, 0.2069, 0.0534, 0.206, 0.09256, 0.2069, 0.05393, 0.231, 0.06688, 0.1863, 0.09256, 0.2069, 0.0534, 0.206, 0.09256, 0.2069, 0.06688, 0.1863, 0.1024, 0.1721, 0.1492, 0.1131, 0.1737, 0.1468, 0.1424, 0.1562, 0.1858, 0.1148, 0.1737, 0.1468, 0.1492, 0.1131, 0.2752, 0.8838, 0.2742, 0.8341, 0.2965, 0.8692, 0.09538, 0.1456, 0.1156, 0.1252, 0.1424, 0.1562, 0.1024, 0.1721, 0.1156, 0.1252, 0.1492, 0.1131, 0.1424, 0.1562, 0.3194, 0.9169, 0.2923, 0.9099, 0.2965, 0.8692, 0.3227, 0.8778, 0.2923, 0.9099, 0.2752, 0.8838, 0.2965, 0.8692, 0.5072, 0.5394, 0.5366, 0.5429, 0.5305, 0.5744, 0.5366, 0.5075, 0.5366, 0.5429, 0.5072, 0.5394, 0.06688, 0.1863, 0.0534, 0.206, 0.03458, 0.1799, 0.06688, 0.1863, 0.07719, 0.1213, 0.09538, 0.1456, 0.1024, 0.1721, 0.4821, 0.3468, 0.496, 0.3292, 0.5186, 0.3676, 0.03458, 0.1799, 0.05691, 0.1373, 0.06688, 0.1863, 0.05691, 0.1373, 0.07719, 0.1213, 0.06688, 0.1863, 0.4821, 0.3468, 0.4578, 0.3236, 0.496, 0.3292, 0.4578, 0.3236, 0.4942, 0.2806, 0.496, 0.3292, 0.1611, 0.0863, 0.1858, 0.1148, 0.1492, 0.1131, 0.1309, 0.09371, 0.1492, 0.1131, 0.1156, 0.1252, 0.1309, 0.09371, 0.1611, 0.0863, 0.1492, 0.1131, 0.07719, 0.1213, 0.1156, 0.1252, 0.09538, 0.1456, 0.07719, 0.1213, 0.1113, 0.07987, 0.1309, 0.09371, 0.1156, 0.1252, 0.1113, 0.07987, 0.136, 0.06308, 0.1309, 0.09371, 0.4819, 0.4121, 0.4836, 0.3831, 0.5091, 0.3869, 0.5061, 0.4159, 0.4836, 0.3831, 0.4821, 0.3468, 0.5186, 0.3676, 0.5091, 0.3869, 0.4942, 0.2806, 0.497, 0.2432, 0.5172, 0.2623, 0.457, 0.4092, 0.458, 0.3803, 0.4836, 0.3831, 0.4819, 0.4121, 0.458, 0.3803, 0.4596, 0.3494, 0.4836, 0.3831, 0.4596, 0.3494, 0.4821, 0.3468, 0.4836, 0.3831, 0.4578, 0.3236, 0.4821, 0.3468, 0.4596, 0.3494, 0.4578, 0.3236, 0.4682, 0.2633, 0.4942, 0.2806, 0.4682, 0.2633, 0.497, 0.2432, 0.4942, 0.2806, 0.497, 0.2432, 0.5306, 0.2111, 0.5172, 0.2623, 0.497, 0.2432, 0.5036, 0.2072, 0.5306, 0.2111, 0.5036, 0.2072, 0.5074, 0.1778, 0.5394, 0.1824, 0.5306, 0.2111, 0.4682, 0.2633, 0.4747, 0.2359, 0.497, 0.2432, 0.4747, 0.2359, 0.4788, 0.2042, 0.5036, 0.2072, 0.497, 0.2432, 0.4788, 0.2042, 0.4815, 0.175, 0.5074, 0.1778, 0.5036, 0.2072, 0.2494, 0.1629, 0.2629, 0.1882, 0.2399, 0.2028, 0.2271, 0.1777, 0.2971, 0.6515, 0.3067, 0.6789, 0.2834, 0.6889, 0.2742, 0.6614, 0.3299, 0.6379, 0.3397, 0.6652, 0.3067, 0.6789, 0.2971, 0.6515, 0.3695, 0.6225, 0.3795, 0.6496, 0.3397, 0.6652, 0.3299, 0.6379, 0.4122, 0.6067, 0.4234, 0.6337, 0.3795, 0.6496, 0.3695, 0.6225, 0.4442, 0.5962, 0.4542, 0.6235, 0.4234, 0.6337, 0.4122, 0.6067, 0.4699, 0.5878, 0.4799, 0.6151, 0.4542, 0.6235, 0.4442, 0.5962, 0.2335, 0.1375, 0.2494, 0.1629, 0.2271, 0.1777, 0.2119, 0.1523, 0.2546, 0.1226, 0.2695, 0.148, 0.2494, 0.1629, 0.2335, 0.1375, 0.3199, 0.611, 0.3299, 0.6379, 0.2971, 0.6515, 0.2904, 0.6233, 0.3602, 0.5955, 0.3695, 0.6225, 0.3299, 0.6379, 0.3199, 0.611, 0.4054, 0.5794, 0.4122, 0.6067, 0.3695, 0.6225, 0.3602, 0.5955, 0.4327, 0.5704, 0.4442, 0.5962, 0.4122, 0.6067, 0.4054, 0.5794, 0.4327, 0.5704, 0.4699, 0.5878, 0.4442, 0.5962, 0.2335, 0.1375, 0.2119, 0.1523, 0.1858, 0.1148, 0.1858, 0.1148, 0.21, 0.1027, 0.2335, 0.1375, 0.21, 0.1027, 0.2344, 0.09399, 0.2546, 0.1226, 0.2335, 0.1375, 0.2895, 0.5898, 0.3139, 0.5856, 0.2904, 0.6233, 0.3139, 0.5856, 0.3199, 0.611, 0.2904, 0.6233, 0.3735, 0.5702, 0.3602, 0.5955, 0.3199, 0.611, 0.3139, 0.5856, 0.3735, 0.5702, 0.4054, 0.5794, 0.3602, 0.5955, 0.4184, 0.5467, 0.4054, 0.5794, 0.3735, 0.5702, 0.4327, 0.5704, 0.4054, 0.5794, 0.4184, 0.5467, 0.4451, 0.5442, 0.4327, 0.5704, 0.4184, 0.5467, 0.1844, 0.07159, 0.21, 0.1027, 0.1858, 0.1148, 0.2147, 0.07304, 0.2344, 0.09399, 0.21, 0.1027, 0.1844, 0.07159, 0.3139, 0.5856, 0.2895, 0.5898, 0.291, 0.5636, 0.291, 0.5636, 0.3215, 0.5511, 0.3139, 0.5856, 0.3215, 0.5511, 0.3735, 0.5702, 0.3139, 0.5856, 0.3385, 0.5286, 0.3735, 0.5702, 0.3215, 0.5511, 0.3835, 0.5369, 0.3735, 0.5702, 0.3385, 0.5286, 0.3859, 0.518, 0.3835, 0.5369, 0.3385, 0.5286, 0.3859, 0.518, 0.4184, 0.5467, 0.3735, 0.5702, 0.3835, 0.5369, 0.4085, 0.5075, 0.4451, 0.5442, 0.4184, 0.5467, 0.3859, 0.518, 0.1844, 0.07159, 0.1858, 0.1148, 0.1611, 0.0863, 0.2633, 0.5806, 0.2633, 0.5247, 0.2699, 0.553, 0.1961, 0.05197, 0.2147, 0.07304, 0.1844, 0.07159, 0.3215, 0.5511, 0.291, 0.5636, 0.2978, 0.5372, 0.136, 0.06308, 0.1591, 0.04747, 0.1844, 0.07159, 0.1309, 0.09371, 0.1591, 0.04747, 0.1802, 0.03498, 0.1961, 0.05197, 0.1844, 0.07159, 0.1802, 0.03498, 0.2312, 0.03506, 0.2337, 0.0564, 0.1961, 0.05197, 0.5327, 0.1231, 0.5049, 0.09325, 0.5397, 0.08295, 0.5049, 0.09325, 0.4978, 0.05725, 0.5397, 0.08295, 0.4786, 0.08146, 0.4715, 0.05072, 0.4978, 0.05725, 0.5049, 0.09325, 0.5074, 0.1778, 0.5083, 0.1489, 0.5423, 0.1535, 0.5394, 0.1824, 0.5083, 0.1489, 0.5074, 0.12, 0.5327, 0.1231, 0.5423, 0.1535, 0.5074, 0.12, 0.5049, 0.09325, 0.5327, 0.1231, 0.4815, 0.175, 0.482, 0.1463, 0.5083, 0.1489, 0.5074, 0.1778, 0.482, 0.1463, 0.4817, 0.1177, 0.5074, 0.12, 0.5083, 0.1489, 0.4817, 0.1177, 0.4786, 0.08146, 0.5049, 0.09325, 0.5074, 0.12, 0.6062, 0.887, 0.6149, 0.9134, 0.5903, 0.9166, 0.5816, 0.8901, 0.6341, 0.8809, 0.6428, 0.9073, 0.6149, 0.9134, 0.6062, 0.887, 0.669, 0.8709, 0.6982, 0.8902, 0.6428, 0.9073, 0.6341, 0.8809, 0.7097, 0.8543, 0.6982, 0.8902, 0.669, 0.8709, 0.7097, 0.8543, 0.7337, 0.8738, 0.6982, 0.8902, 0.7378, 0.8398, 0.7337, 0.8738, 0.7097, 0.8543, 0.7574, 0.8272, 0.7669, 0.8536, 0.7337, 0.8738, 0.7378, 0.8398, 0.6149, 0.9134, 0.6268, 0.9371, 0.6021, 0.9402, 0.5903, 0.9166, 0.6428, 0.9073, 0.6268, 0.9371, 0.6149, 0.9134, 0.6982, 0.8902, 0.6651, 0.935, 0.6428, 0.9073, 0.6982, 0.8902, 0.7074, 0.9247, 0.6651, 0.935, 0.7337, 0.8738, 0.7448, 0.903, 0.7074, 0.9247, 0.6982, 0.8902, 0.7669, 0.8536, 0.7694, 0.8809, 0.7448, 0.903, 0.7337, 0.8738, 0.6268, 0.9371, 0.6433, 0.9619, 0.6187, 0.965, 0.6021, 0.9402, 0.6268, 0.9371, 0.6651, 0.935, 0.6433, 0.9619, 0.6651, 0.935, 0.6268, 0.9371, 0.6428, 0.9073, 0.3335, 0.4764, 0.3913, 0.4833, 0.3619, 0.5075, 0.3335, 0.4764, 0.3079, 0.4396, 0.3644, 0.4567, 0.3079, 0.4396, 0.2956, 0.4035, 0.322, 0.4027, 0.4059, 0.5051, 0.4586, 0.4893, 0.4335, 0.5075, 0.4059, 0.5051, 0.4162, 0.4661, 0.4488, 0.4689, 0.4586, 0.4893, 0.3619, 0.5075, 0.3913, 0.4833, 0.4059, 0.5051, 0.3913, 0.4833, 0.4162, 0.4661, 0.4059, 0.5051, 0.3913, 0.4833, 0.3963, 0.4271, 0.4162, 0.4661, 0.3335, 0.4764, 0.3644, 0.4567, 0.3913, 0.4833, 0.3644, 0.4567, 0.3963, 0.4271, 0.3913, 0.4833, 0.3079, 0.4396, 0.3426, 0.4251, 0.3644, 0.4567, 0.3426, 0.4251, 0.322, 0.4027, 0.3639, 0.4034, 0.3644, 0.4567, 0.322, 0.4027, 0.3426, 0.4251, 0.3079, 0.4396, 0.4162, 0.4661, 0.4224, 0.4387, 0.4549, 0.4416, 0.4488, 0.4689, 0.4224, 0.4387, 0.4295, 0.4067, 0.457, 0.4092, 0.4549, 0.4416, 0.3963, 0.4271, 0.4224, 0.4387, 0.4162, 0.4661, 0.3963, 0.4271, 0.4295, 0.4067, 0.4224, 0.4387, 0.3639, 0.4034, 0.3963, 0.4271, 0.3644, 0.4567, 0.7964, 0.8604, 0.7959, 0.8884, 0.7793, 0.841, 0.2026, 0.5812, 0.202, 0.5527, 0.2187, 0.5571, 0.2177, 0.5859, 0.1649, 0.5758, 0.1653, 0.5323, 0.202, 0.5527, 0.2026, 0.5812, 0.1653, 0.5323, 0.1649, 0.5758, 0.1509, 0.6009, 0.1394, 0.5419, 0.8354, 0.856, 0.8356, 0.8839, 0.7959, 0.8884, 0.7964, 0.8604, 0.8652, 0.8516, 0.8653, 0.8794, 0.8356, 0.8839, 0.8354, 0.856, 0.889, 0.846, 0.89, 0.8741, 0.8653, 0.8794, 0.8652, 0.8516, 0.9104, 0.84, 0.9109, 0.868, 0.89, 0.8741, 0.889, 0.846, 0.2818, 0.376, 0.2987, 0.3747, 0.2956, 0.4035, 0.2792, 0.4049, 0.1653, 0.5323, 0.1957, 0.5247, 0.202, 0.5527, 0.5345, 0.679, 0.5072, 0.6557, 0.5345, 0.6314, 0.7959, 0.8884, 0.8115, 0.9225, 0.7712, 0.9282, 0.8356, 0.8839, 0.8115, 0.9225, 0.7959, 0.8884, 0.8356, 0.8839, 0.853, 0.9085, 0.8115, 0.9225, 0.8653, 0.8794, 0.853, 0.9085, 0.8356, 0.8839, 0.89, 0.8741, 0.8807, 0.9221, 0.853, 0.9085, 0.8653, 0.8794, 0.9109, 0.868, 0.9062, 0.895, 0.8807, 0.9221, 0.89, 0.8741, 0.5072, 0.5882, 0.5314, 0.5744, 0.5314, 0.6314, 0.2956, 0.4035, 0.2987, 0.3747, 0.3232, 0.3737, 0.322, 0.4027, 0.4913, 0.5775, 0.4913, 0.5075, 0.5072, 0.5487, 0.2633, 0.5907, 0.2331, 0.5607, 0.2633, 0.5247, 0.853, 0.9085, 0.8289, 0.9354, 0.8115, 0.9225, 0.2881, 0.2381, 0.2908, 0.197, 0.3176, 0.2485, 0.3506, 0.3339, 0.4252, 0.3207, 0.3996, 0.3395, 0.3506, 0.3339, 0.3531, 0.2737, 0.4006, 0.2885, 0.4252, 0.3207, 0.5072, 0.687, 0.5332, 0.679, 0.5332, 0.7156, 0.322, 0.4027, 0.3232, 0.3737, 0.3652, 0.3742, 0.3639, 0.4034, 0.3232, 0.3737, 0.3506, 0.3339, 0.3652, 0.3742, 0.317, 0.2716, 0.3531, 0.2737, 0.3423, 0.3048, 0.3176, 0.2485, 0.3531, 0.2737, 0.317, 0.2716, 0.3176, 0.2485, 0.3265, 0.2268, 0.3531, 0.2737, 0.2908, 0.197, 0.3274, 0.1941, 0.3265, 0.2268, 0.3176, 0.2485, 0.4295, 0.4067, 0.4305, 0.3779, 0.458, 0.3803, 0.457, 0.4092, 0.4305, 0.3779, 0.4269, 0.3465, 0.4596, 0.3494, 0.458, 0.3803, 0.4269, 0.3465, 0.4252, 0.3207, 0.4578, 0.3236, 0.4596, 0.3494, 0.4252, 0.3207, 0.4328, 0.2837, 0.4682, 0.2633, 0.4578, 0.3236, 0.3963, 0.4271, 0.4011, 0.3758, 0.4305, 0.3779, 0.4295, 0.4067, 0.4011, 0.3758, 0.3996, 0.3395, 0.4269, 0.3465, 0.4305, 0.3779, 0.3996, 0.3395, 0.4252, 0.3207, 0.4269, 0.3465, 0.4006, 0.2885, 0.4328, 0.2837, 0.4252, 0.3207, 0.4006, 0.2885, 0.4085, 0.2613, 0.4328, 0.2837, 0.4085, 0.2613, 0.4145, 0.2359, 0.4328, 0.2837, 0.3652, 0.3742, 0.4011, 0.3758, 0.3963, 0.4271, 0.3639, 0.4034, 0.3506, 0.3339, 0.3996, 0.3395, 0.4011, 0.3758, 0.3652, 0.3742, 0.3531, 0.2737, 0.3796, 0.2502, 0.4085, 0.2613, 0.4006, 0.2885, 0.3796, 0.2502, 0.4145, 0.2359, 0.4085, 0.2613, 0.3265, 0.2268, 0.3609, 0.227, 0.3796, 0.2502, 0.3531, 0.2737, 0.3609, 0.227, 0.3595, 0.1678, 0.4004, 0.1988, 0.3796, 0.2502, 0.3274, 0.1941, 0.3595, 0.1678, 0.3609, 0.227, 0.3265, 0.2268, 0.3595, 0.1678, 0.3972, 0.169, 0.4004, 0.1988, 0.4682, 0.2633, 0.4443, 0.2332, 0.4747, 0.2359, 0.4145, 0.2359, 0.4443, 0.2332, 0.4682, 0.2633, 0.4328, 0.2837, 0.4443, 0.2332, 0.4513, 0.2018, 0.4788, 0.2042, 0.4747, 0.2359, 0.4513, 0.2018, 0.454, 0.1726, 0.4815, 0.175, 0.4788, 0.2042, 0.4145, 0.2359, 0.4004, 0.1988, 0.4513, 0.2018, 0.4443, 0.2332, 0.4004, 0.1988, 0.3972, 0.169, 0.454, 0.1726, 0.4513, 0.2018, 0.4004, 0.1988, 0.4145, 0.2359, 0.3796, 0.2502, 0.5738, 0.1159, 0.5687, 0.1441, 0.5442, 0.1426, 0.5493, 0.1144, 0.6021, 0.1192, 0.597, 0.1474, 0.5687, 0.1441, 0.5738, 0.1159, 0.597, 0.1474, 0.6021, 0.1192, 0.6616, 0.1282, 0.6579, 0.1566, 0.6579, 0.1566, 0.6616, 0.1282, 0.6993, 0.1368, 0.6993, 0.1368, 0.6941, 0.1647, 0.6579, 0.1566, 0.7709, 0.188, 0.775, 0.1598, 0.7922, 0.1671, 0.7864, 0.1953, 0.7301, 0.1744, 0.7356, 0.1464, 0.775, 0.1598, 0.7709, 0.188, 0.7356, 0.1464, 0.7301, 0.1744, 0.6941, 0.1647, 0.6993, 0.1368, 0.48, 0.5393, 0.4913, 0.5815, 0.4699, 0.5878, 0.4327, 0.5704, 0.6034, 0.07632, 0.6021, 0.1192, 0.5738, 0.1159, 0.665, 0.1006, 0.6021, 0.1192, 0.6034, 0.07632, 0.6021, 0.1192, 0.665, 0.1006, 0.6616, 0.1282, 0.6616, 0.1282, 0.665, 0.1006, 0.6993, 0.1368, 0.7259, 0.1148, 0.6993, 0.1368, 0.665, 0.1006, 0.775, 0.1598, 0.7715, 0.1066, 0.7927, 0.1386, 0.7922, 0.1671, 0.7356, 0.1464, 0.7533, 0.106, 0.7715, 0.1066, 0.775, 0.1598, 0.7356, 0.1464, 0.7259, 0.1148, 0.7533, 0.106, 0.7259, 0.1148, 0.7356, 0.1464, 0.6993, 0.1368, 0.2187, 0.592, 0.2187, 0.5247, 0.2331, 0.5553, 0.6496, 0.05284, 0.665, 0.1006, 0.6034, 0.07632, 0.7065, 0.0916, 0.665, 0.1006, 0.6496, 0.05284, 0.7065, 0.0916, 0.7259, 0.1148, 0.665, 0.1006, 0.7533, 0.106, 0.7259, 0.1148, 0.7065, 0.0916, 0.4434, 0.5108, 0.48, 0.5393, 0.4451, 0.5442, 0.4085, 0.5075, 0.641, 0.03641, 0.6034, 0.07632, 0.6051, 0.04135, 0.6496, 0.05284, 0.6034, 0.07632, 0.641, 0.03641, 0.7065, 0.0916, 0.6769, 0.03498, 0.711, 0.05826, 0.6769, 0.03498, 0.7065, 0.0916, 0.6496, 0.05284, 0.3414, 0.1382, 0.3274, 0.1941, 0.296, 0.139, 0.2977, 0.1107, 0.3337, 0.1128, 0.3414, 0.1382, 0.296, 0.139, 0.7065, 0.0916, 0.711, 0.05826, 0.7409, 0.067, 0.7533, 0.106, 0.4511, 0.07902, 0.4715, 0.05072, 0.4786, 0.08146, 0.4511, 0.07902, 0.4401, 0.03498, 0.4715, 0.05072, 0.4217, 0.08589, 0.4152, 0.04995, 0.4511, 0.07902, 0.4152, 0.04995, 0.4401, 0.03498, 0.4511, 0.07902, 0.3925, 0.1107, 0.3892, 0.06645, 0.4217, 0.08589, 0.4242, 0.1126, 0.3892, 0.06645, 0.4152, 0.04995, 0.4217, 0.08589, 0.3892, 0.06645, 0.3899, 0.0382, 0.4152, 0.04995, 0.3595, 0.1678, 0.3414, 0.1382, 0.3977, 0.14, 0.3972, 0.169, 0.3414, 0.1382, 0.3605, 0.1129, 0.3925, 0.1107, 0.3977, 0.14, 0.3605, 0.1129, 0.3892, 0.06645, 0.3925, 0.1107, 0.3509, 0.08241, 0.3892, 0.06645, 0.3605, 0.1129, 0.3414, 0.1382, 0.3595, 0.1678, 0.3274, 0.1941, 0.3414, 0.1382, 0.3337, 0.1128, 0.3509, 0.08241, 0.3605, 0.1129, 0.454, 0.1726, 0.4544, 0.1438, 0.482, 0.1463, 0.4815, 0.175, 0.4544, 0.1438, 0.4542, 0.1153, 0.4817, 0.1177, 0.482, 0.1463, 0.4542, 0.1153, 0.4511, 0.07902, 0.4786, 0.08146, 0.4817, 0.1177, 0.3972, 0.169, 0.3977, 0.14, 0.4544, 0.1438, 0.454, 0.1726, 0.3977, 0.14, 0.4242, 0.1126, 0.4542, 0.1153, 0.4544, 0.1438, 0.4242, 0.1126, 0.4217, 0.08589, 0.4511, 0.07902, 0.4542, 0.1153, 0.3977, 0.14, 0.3925, 0.1107, 0.4242, 0.1126, 0.2742, 0.1686, 0.296, 0.139, 0.3274, 0.1941, 0.2908, 0.197])
me_icosphere_002.update()

# ---- objects
ob_smokemesh = bpy.data.objects.new('SmokeMesh', me_icosphere_002)

# ---- transforms, parenting, visibility, modifiers, constraints
ob_smokemesh.location = (0.0, 0.0, 0.0)

# ---- collection membership
col_collection.objects.link(ob_smokemesh)

# ---- scene / render settings (as saved in the file)
scene.frame_start = 1; scene.frame_end = 250; scene.frame_set(1)
scene.render.engine = 'BLENDER_EEVEE_NEXT'
scene.cycles.sampling_pattern = 'TABULATED_SOBOL'
bpy.context.view_layer.update()

# ---- added for rendering (the .blend has no active camera and no usable light): camera, sun
cam_auto = bpy.data.cameras.new('AutoCamera')
cam_auto.lens = 50.0
cam_auto.sensor_width = 36.0
cam_auto.clip_end = 1000.0
ob_auto_camera = bpy.data.objects.new('AutoCamera', cam_auto)
scene.collection.objects.link(ob_auto_camera)
ob_auto_camera.location = (4.21314, -4.40587, 2.93012)
ob_auto_camera.rotation_euler = (1.09748, -7.21219e-08, 0.694738)
scene.camera = ob_auto_camera
light_auto_sun = bpy.data.lights.new('AutoSun', 'SUN')
light_auto_sun.energy = 3.0
light_auto_sun.angle = 0.0523599
ob_auto_sun = bpy.data.objects.new('AutoSun', light_auto_sun)
scene.collection.objects.link(ob_auto_sun)
ob_auto_sun.rotation_euler = (0.872665, 0.174533, 0.523599)
bpy.context.view_layer.update()
